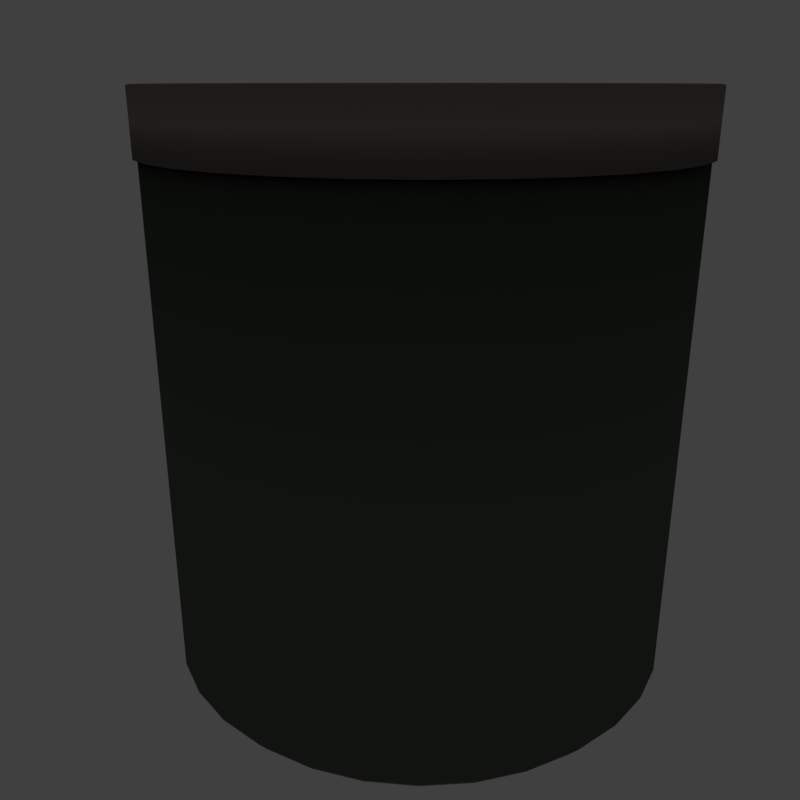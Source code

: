 # Source: pb.blend  (saved by Blender 2.78.0; exported with 4.5.12 LTS)
import bpy
from mathutils import Matrix  # noqa: F401  (used for matrix-valued properties, if any)

bpy.ops.wm.read_factory_settings(use_empty=True)
scene = bpy.context.scene
scene.name = 'Scene'

# ---- collections
col_collection_1 = bpy.data.collections.new('Collection 1'); scene.collection.children.link(col_collection_1)

# ---- materials (node trees are filled in below, after node groups)
mat_pb = bpy.data.materials.new('pb')
mat_pb.alpha_threshold = 0.0
mat_pb.use_transparent_shadow = False
mat_pb.diffuse_color = (0.1234, 0.1025, 0.0664, 1.0)
mat_pb.roughness = 0.5
mat_metal = bpy.data.materials.new('metal')
mat_metal.alpha_threshold = 0.0
mat_metal.use_transparent_shadow = False
mat_metal.diffuse_color = (0.2785, 0.2494, 0.2276, 1.0)
mat_metal.roughness = 0.5
mat_glass = bpy.data.materials.new(' glass')
mat_glass.alpha_threshold = 0.0
mat_glass.use_transparent_shadow = False
mat_glass.diffuse_color = (0.108, 0.1301, 0.1013, 1.0)
mat_glass.roughness = 0.5

# ---- material node trees

# ---- world
world_world = bpy.data.worlds.new('World'); scene.world = world_world
world_world.color = (0.05088, 0.05088, 0.05088)
world_world.use_sun_shadow = False
world_world.sun_shadow_jitter_overblur = 0.0
world_world.cycles.sampling_method = 'MANUAL'

# ---- cameras
cam_camera_main = bpy.data.cameras.new('Camera Main')
cam_camera_main.clip_start = 0.01
cam_camera_main.lens = 35.0
cam_camera_main.sensor_width = 32.0
cam_camera_main.sensor_height = 18.0
cam_camera_main.ortho_scale = 7.314
cam_camera_main.dof.focus_distance = 0.0
cam_camera_main.dof.aperture_fstop = 128.0

# ---- lights
light_light_key = bpy.data.lights.new('Light Key', 'SPOT')
light_light_key.transmission_factor = 0.0
light_light_key.energy = 50.0
light_light_key.shadow_buffer_clip_start = 0.5
light_light_key.shadow_soft_size = 0.1
light_light_key.shadow_maximum_resolution = 0.006
light_light_key.use_absolute_resolution = True
light_light_key.spot_size = 0.5236
light_light_top = bpy.data.lights.new('Light Top', 'SPOT')
light_light_top.color = (1.0, 0.9415, 0.5839)
light_light_top.transmission_factor = 0.0
light_light_top.energy = 50.0
light_light_top.shadow_buffer_clip_start = 0.5
light_light_top.shadow_soft_size = 0.1
light_light_top.shadow_maximum_resolution = 0.006
light_light_top.use_absolute_resolution = True
light_light_top.spot_size = 0.5236
light_light_fill_green = bpy.data.lights.new('Light Fill Green', 'SPOT')
light_light_fill_green.color = (0.6584, 1.0, 0.7109)
light_light_fill_green.transmission_factor = 0.0
light_light_fill_green.energy = 50.0
light_light_fill_green.shadow_buffer_clip_start = 0.5
light_light_fill_green.shadow_soft_size = 0.1
light_light_fill_green.shadow_maximum_resolution = 0.006
light_light_fill_green.use_absolute_resolution = True
light_light_fill_green.spot_size = 0.5236
light_light_fill_blue = bpy.data.lights.new('Light Fill Blue', 'SPOT')
light_light_fill_blue.color = (0.5737, 0.7042, 1.0)
light_light_fill_blue.transmission_factor = 0.0
light_light_fill_blue.energy = 50.0
light_light_fill_blue.shadow_buffer_clip_start = 0.5
light_light_fill_blue.shadow_soft_size = 0.1
light_light_fill_blue.shadow_maximum_resolution = 0.006
light_light_fill_blue.use_absolute_resolution = True
light_light_fill_blue.spot_size = 0.5236
light_light_bottom = bpy.data.lights.new('Light Bottom', 'POINT')
light_light_bottom.color = (1.0, 0.748, 0.5901)
light_light_bottom.transmission_factor = 0.0
light_light_bottom.energy = 25.0
light_light_bottom.shadow_buffer_clip_start = 0.5
light_light_bottom.shadow_soft_size = 0.1
light_light_bottom.shadow_maximum_resolution = 0.006
light_light_bottom.use_absolute_resolution = True
light_light_back = bpy.data.lights.new('Light Back', 'SPOT')
light_light_back.color = (1.0, 0.6371, 0.6881)
light_light_back.transmission_factor = 0.0
light_light_back.energy = 50.0
light_light_back.shadow_buffer_clip_start = 0.5
light_light_back.shadow_soft_size = 0.1
light_light_back.shadow_maximum_resolution = 0.006
light_light_back.use_absolute_resolution = True
light_light_back.spot_size = 0.5655

# ---- meshes
me_cylinder_002 = bpy.data.meshes.new('Cylinder.002')
me_cylinder_002.from_pydata([(9.12e-10, 5.63e-09, -0.9817), (9.12e-10, 5.63e-09, 0.9817), (9.12e-10, 0.9817, -0.9817), (9.12e-10, 0.9817, 0.9817), (0.1915, 0.9629, -0.9817), (0.1915, 0.9629, 0.9817), (0.3757, 0.907, -0.9817), (0.3757, 0.907, 0.9817), (0.5454, 0.8163, -0.9817), (0.5454, 0.8163, 0.9817), (0.6942, 0.6942, -0.9817), (0.6942, 0.6942, 0.9817), (0.8163, 0.5454, -0.9817), (0.8163, 0.5454, 0.9817), (0.907, 0.3757, -0.9817), (0.907, 0.3757, 0.9817), (0.9629, 0.1915, -0.9817), (0.9629, 0.1915, 0.9817), (0.9817, 7.975e-08, -0.9817), (0.9817, 7.975e-08, 0.9817), (0.9629, -0.1915, -0.9817), (0.9629, -0.1915, 0.9817), (0.907, -0.3757, -0.9817), (0.907, -0.3757, 0.9817), (0.8163, -0.5454, -0.9817), (0.8163, -0.5454, 0.9817), (0.6942, -0.6942, -0.9817), (0.6942, -0.6942, 0.9817), (0.5454, -0.8163, -0.9817), (0.5454, -0.8163, 0.9817), (0.3757, -0.907, -0.9817), (0.3757, -0.907, 0.9817), (0.1915, -0.9629, -0.9817), (0.1915, -0.9629, 0.9817), (-3.19e-07, -0.9817, -0.9817), (-3.19e-07, -0.9817, 0.9817), (-0.1915, -0.9629, -0.9817), (-0.1915, -0.9629, 0.9817), (-0.3757, -0.907, -0.9817), (-0.3757, -0.907, 0.9817), (-0.5454, -0.8163, -0.9817), (-0.5454, -0.8163, 0.9817), (-0.6942, -0.6942, -0.9817), (-0.6942, -0.6942, 0.9817), (-0.8163, -0.5454, -0.9817), (-0.8163, -0.5454, 0.9817), (-0.907, -0.3757, -0.9817), (-0.907, -0.3757, 0.9817), (-0.9629, -0.1915, -0.9817), (-0.9629, -0.1915, 0.9817), (-0.9817, 9.536e-07, -0.9817), (-0.9817, 9.536e-07, 0.9817), (-0.9629, 0.1915, -0.9817), (-0.9629, 0.1915, 0.9817), (-0.907, 0.3757, -0.9817), (-0.907, 0.3757, 0.9817), (-0.8163, 0.5454, -0.9817), (-0.8163, 0.5454, 0.9817), (-0.6942, 0.6942, -0.9817), (-0.6942, 0.6942, 0.9817), (-0.5454, 0.8163, -0.9817), (-0.5454, 0.8163, 0.9817), (-0.3757, 0.907, -0.9817), (-0.3757, 0.907, 0.9817), (-0.1915, 0.9629, -0.9817), (-0.1915, 0.9629, 0.9817)], [], [(0, 2, 4), (1, 5, 3), (2, 3, 5, 4), (0, 4, 6), (1, 7, 5), (4, 5, 7, 6), (0, 6, 8), (1, 9, 7), (6, 7, 9, 8), (0, 8, 10), (1, 11, 9), (8, 9, 11, 10), (0, 10, 12), (1, 13, 11), (10, 11, 13, 12), (0, 12, 14), (1, 15, 13), (12, 13, 15, 14), (0, 14, 16), (1, 17, 15), (14, 15, 17, 16), (0, 16, 18), (1, 19, 17), (16, 17, 19, 18), (0, 18, 20), (1, 21, 19), (18, 19, 21, 20), (0, 20, 22), (1, 23, 21), (20, 21, 23, 22), (0, 22, 24), (1, 25, 23), (22, 23, 25, 24), (0, 24, 26), (1, 27, 25), (24, 25, 27, 26), (0, 26, 28), (1, 29, 27), (26, 27, 29, 28), (0, 28, 30), (1, 31, 29), (28, 29, 31, 30), (0, 30, 32), (1, 33, 31), (30, 31, 33, 32), (0, 32, 34), (1, 35, 33), (32, 33, 35, 34), (0, 34, 36), (1, 37, 35), (34, 35, 37, 36), (0, 36, 38), (1, 39, 37), (36, 37, 39, 38), (0, 38, 40), (1, 41, 39), (38, 39, 41, 40), (0, 40, 42), (1, 43, 41), (40, 41, 43, 42), (0, 42, 44), (1, 45, 43), (42, 43, 45, 44), (0, 44, 46), (1, 47, 45), (44, 45, 47, 46), (0, 46, 48), (1, 49, 47), (46, 47, 49, 48), (0, 48, 50), (1, 51, 49), (48, 49, 51, 50), (0, 50, 52), (1, 53, 51), (50, 51, 53, 52), (0, 52, 54), (1, 55, 53), (52, 53, 55, 54), (0, 54, 56), (1, 57, 55), (54, 55, 57, 56), (0, 56, 58), (1, 59, 57), (56, 57, 59, 58), (0, 58, 60), (1, 61, 59), (58, 59, 61, 60), (0, 60, 62), (1, 63, 61), (60, 61, 63, 62), (0, 62, 64), (1, 65, 63), (62, 63, 65, 64), (0, 64, 2), (1, 3, 65), (64, 65, 3, 2)])
_uv = me_cylinder_002.uv_layers.new(name='UVMap')
_uv.uv.foreach_set('vector', [0.75, 0.25, 0.75, 0.49, 0.7968, 0.4854, 0.25, 0.25, 0.2968, 0.4854, 0.25, 0.49, 0.03125, 0.5, 0.03125, 1.0, 0.0, 1.0, 0.0, 0.5, 0.75, 0.25, 0.7968, 0.4854, 0.8418, 0.4717, 0.25, 0.25, 0.3418, 0.4717, 0.2968, 0.4854, 0.0625, 0.5, 0.0625, 1.0, 0.03125, 1.0, 0.03125, 0.5, 0.75, 0.25, 0.8418, 0.4717, 0.8833, 0.4496, 0.25, 0.25, 0.3833, 0.4496, 0.3418, 0.4717, 0.09375, 0.5, 0.09375, 1.0, 0.0625, 1.0, 0.0625, 0.5, 0.75, 0.25, 0.8833, 0.4496, 0.9197, 0.4197, 0.25, 0.25, 0.4197, 0.4197, 0.3833, 0.4496, 0.125, 0.5, 0.125, 1.0, 0.09375, 1.0, 0.09375, 0.5, 0.75, 0.25, 0.9197, 0.4197, 0.9496, 0.3833, 0.25, 0.25, 0.4496, 0.3833, 0.4197, 0.4197, 0.1562, 0.5, 0.1562, 1.0, 0.125, 1.0, 0.125, 0.5, 0.75, 0.25, 0.9496, 0.3833, 0.9717, 0.3418, 0.25, 0.25, 0.4717, 0.3418, 0.4496, 0.3833, 0.1875, 0.5, 0.1875, 1.0, 0.1562, 1.0, 0.1562, 0.5, 0.75, 0.25, 0.9717, 0.3418, 0.9854, 0.2968, 0.25, 0.25, 0.4854, 0.2968, 0.4717, 0.3418, 0.2188, 0.5, 0.2188, 1.0, 0.1875, 1.0, 0.1875, 0.5, 0.75, 0.25, 0.9854, 0.2968, 0.99, 0.25, 0.25, 0.25, 0.49, 0.25, 0.4854, 0.2968, 0.25, 0.5, 0.25, 1.0, 0.2188, 1.0, 0.2188, 0.5, 0.75, 0.25, 0.99, 0.25, 0.9854, 0.2032, 0.25, 0.25, 0.4854, 0.2032, 0.49, 0.25, 0.2812, 0.5, 0.2812, 1.0, 0.25, 1.0, 0.25, 0.5, 0.75, 0.25, 0.9854, 0.2032, 0.9717, 0.1582, 0.25, 0.25, 0.4717, 0.1582, 0.4854, 0.2032, 0.3125, 0.5, 0.3125, 1.0, 0.2812, 1.0, 0.2812, 0.5, 0.75, 0.25, 0.9717, 0.1582, 0.9496, 0.1167, 0.25, 0.25, 0.4496, 0.1167, 0.4717, 0.1582, 0.3438, 0.5, 0.3438, 1.0, 0.3125, 1.0, 0.3125, 0.5, 0.75, 0.25, 0.9496, 0.1167, 0.9197, 0.08029, 0.25, 0.25, 0.4197, 0.08029, 0.4496, 0.1167, 0.375, 0.5, 0.375, 1.0, 0.3438, 1.0, 0.3438, 0.5, 0.75, 0.25, 0.9197, 0.08029, 0.8833, 0.05045, 0.25, 0.25, 0.3833, 0.05045, 0.4197, 0.08029, 0.4062, 0.5, 0.4062, 1.0, 0.375, 1.0, 0.375, 0.5, 0.75, 0.25, 0.8833, 0.05045, 0.8418, 0.02827, 0.25, 0.25, 0.3418, 0.02827, 0.3833, 0.05045, 0.4375, 0.5, 0.4375, 1.0, 0.4062, 1.0, 0.4062, 0.5, 0.75, 0.25, 0.8418, 0.02827, 0.7968, 0.01461, 0.25, 0.25, 0.2968, 0.01461, 0.3418, 0.02827, 0.4688, 0.5, 0.4688, 1.0, 0.4375, 1.0, 0.4375, 0.5, 0.75, 0.25, 0.7968, 0.01461, 0.75, 0.01, 0.25, 0.25, 0.25, 0.01, 0.2968, 0.01461, 0.5, 0.5, 0.5, 1.0, 0.4688, 1.0, 0.4688, 0.5, 0.75, 0.25, 0.75, 0.01, 0.7032, 0.01461, 0.25, 0.25, 0.2032, 0.01461, 0.25, 0.01, 0.5312, 0.5, 0.5312, 1.0, 0.5, 1.0, 0.5, 0.5, 0.75, 0.25, 0.7032, 0.01461, 0.6582, 0.02827, 0.25, 0.25, 0.1582, 0.02827, 0.2032, 0.01461, 0.5625, 0.5, 0.5625, 1.0, 0.5312, 1.0, 0.5312, 0.5, 0.75, 0.25, 0.6582, 0.02827, 0.6167, 0.05045, 0.25, 0.25, 0.1167, 0.05045, 0.1582, 0.02827, 0.5938, 0.5, 0.5938, 1.0, 0.5625, 1.0, 0.5625, 0.5, 0.75, 0.25, 0.6167, 0.05045, 0.5803, 0.08029, 0.25, 0.25, 0.08029, 0.08029, 0.1167, 0.05045, 0.625, 0.5, 0.625, 1.0, 0.5938, 1.0, 0.5938, 0.5, 0.75, 0.25, 0.5803, 0.08029, 0.5504, 0.1167, 0.25, 0.25, 0.05045, 0.1167, 0.08029, 0.08029, 0.6562, 0.5, 0.6562, 1.0, 0.625, 1.0, 0.625, 0.5, 0.75, 0.25, 0.5504, 0.1167, 0.5283, 0.1582, 0.25, 0.25, 0.02827, 0.1582, 0.05045, 0.1167, 0.6875, 0.5, 0.6875, 1.0, 0.6562, 1.0, 0.6562, 0.5, 0.75, 0.25, 0.5283, 0.1582, 0.5146, 0.2032, 0.25, 0.25, 0.01461, 0.2032, 0.02827, 0.1582, 0.7188, 0.5, 0.7188, 1.0, 0.6875, 1.0, 0.6875, 0.5, 0.75, 0.25, 0.5146, 0.2032, 0.51, 0.25, 0.25, 0.25, 0.01, 0.25, 0.01461, 0.2032, 0.75, 0.5, 0.75, 1.0, 0.7188, 1.0, 0.7188, 0.5, 0.75, 0.25, 0.51, 0.25, 0.5146, 0.2968, 0.25, 0.25, 0.01461, 0.2968, 0.01, 0.25, 0.7812, 0.5, 0.7812, 1.0, 0.75, 1.0, 0.75, 0.5, 0.75, 0.25, 0.5146, 0.2968, 0.5283, 0.3418, 0.25, 0.25, 0.02827, 0.3418, 0.01461, 0.2968, 0.8125, 0.5, 0.8125, 1.0, 0.7812, 1.0, 0.7812, 0.5, 0.75, 0.25, 0.5283, 0.3418, 0.5504, 0.3833, 0.25, 0.25, 0.05045, 0.3833, 0.02827, 0.3418, 0.8438, 0.5, 0.8438, 1.0, 0.8125, 1.0, 0.8125, 0.5, 0.75, 0.25, 0.5504, 0.3833, 0.5803, 0.4197, 0.25, 0.25, 0.08029, 0.4197, 0.05045, 0.3833, 0.875, 0.5, 0.875, 1.0, 0.8438, 1.0, 0.8438, 0.5, 0.75, 0.25, 0.5803, 0.4197, 0.6167, 0.4496, 0.25, 0.25, 0.1167, 0.4496, 0.08029, 0.4197, 0.9062, 0.5, 0.9062, 1.0, 0.875, 1.0, 0.875, 0.5, 0.75, 0.25, 0.6167, 0.4496, 0.6582, 0.4717, 0.25, 0.25, 0.1582, 0.4717, 0.1167, 0.4496, 0.9375, 0.5, 0.9375, 1.0, 0.9062, 1.0, 0.9062, 0.5, 0.75, 0.25, 0.6582, 0.4717, 0.7032, 0.4854, 0.25, 0.25, 0.2032, 0.4854, 0.1582, 0.4717, 0.9688, 0.5, 0.9688, 1.0, 0.9375, 1.0, 0.9375, 0.5, 0.75, 0.25, 0.7032, 0.4854, 0.75, 0.49, 0.25, 0.25, 0.25, 0.49, 0.2032, 0.4854, 1.0, 0.5, 1.0, 1.0, 0.9688, 1.0, 0.9688, 0.5])
me_cylinder_002.materials.append(mat_pb)
me_cylinder_002.use_remesh_preserve_volume = False
me_cylinder_002.use_remesh_preserve_attributes = False
me_cylinder_002.use_mirror_vertex_groups = False
me_cylinder_002.update()
me_cylinder_001 = bpy.data.meshes.new('Cylinder.001')
me_cylinder_001.from_pydata([(1.79e-09, 2.975e-09, 0.9053), (0.0, 0.0, 1.033), (0.0, 1.0, -1.0), (0.0, 1.0, 1.0), (0.1951, 0.9808, -1.0), (0.1951, 0.9808, 1.0), (0.3827, 0.9239, -1.0), (0.3827, 0.9239, 1.0), (0.5556, 0.8315, -1.0), (0.5556, 0.8315, 1.0), (0.7071, 0.7071, -1.0), (0.7071, 0.7071, 1.0), (0.8315, 0.5556, -1.0), (0.8315, 0.5556, 1.0), (0.9239, 0.3827, -1.0), (0.9239, 0.3827, 1.0), (0.9808, 0.1951, -1.0), (0.9808, 0.1951, 1.0), (1.0, 7.55e-08, -1.0), (1.0, 7.55e-08, 1.0), (0.9808, -0.1951, -1.0), (0.9808, -0.1951, 1.0), (0.9239, -0.3827, -1.0), (0.9239, -0.3827, 1.0), (0.8315, -0.5556, -1.0), (0.8315, -0.5556, 1.0), (0.7071, -0.7071, -1.0), (0.7071, -0.7071, 1.0), (0.5556, -0.8315, -1.0), (0.5556, -0.8315, 1.0), (0.3827, -0.9239, -1.0), (0.3827, -0.9239, 1.0), (0.1951, -0.9808, -1.0), (0.1951, -0.9808, 1.0), (-3.258e-07, -1.0, -1.0), (-3.258e-07, -1.0, 1.0), (-0.1951, -0.9808, -1.0), (-0.1951, -0.9808, 1.0), (-0.3827, -0.9239, -1.0), (-0.3827, -0.9239, 1.0), (-0.5556, -0.8315, -1.0), (-0.5556, -0.8315, 1.0), (-0.7071, -0.7071, -1.0), (-0.7071, -0.7071, 1.0), (-0.8315, -0.5556, -1.0), (-0.8315, -0.5556, 1.0), (-0.9239, -0.3827, -1.0), (-0.9239, -0.3827, 1.0), (-0.9808, -0.1951, -1.0), (-0.9808, -0.1951, 1.0), (-1.0, 9.656e-07, -1.0), (-1.0, 9.656e-07, 1.0), (-0.9808, 0.1951, -1.0), (-0.9808, 0.1951, 1.0), (-0.9239, 0.3827, -1.0), (-0.9239, 0.3827, 1.0), (-0.8315, 0.5556, -1.0), (-0.8315, 0.5556, 1.0), (-0.7071, 0.7071, -1.0), (-0.7071, 0.7071, 1.0), (-0.5556, 0.8315, -1.0), (-0.5556, 0.8315, 1.0), (-0.3827, 0.9239, -1.0), (-0.3827, 0.9239, 1.0), (-0.1951, 0.9808, -1.0), (-0.1951, 0.9808, 1.0), (0.1931, 0.9709, 1.033), (-3.837e-09, 0.99, 1.033), (0.3788, 0.9146, 1.033), (0.55, 0.8231, 1.033), (0.7, 0.7, 1.033), (0.8231, 0.55, 1.033), (0.9146, 0.3788, 1.033), (0.9709, 0.1931, 1.033), (0.99, 7.396e-08, 1.033), (0.9709, -0.1931, 1.033), (0.9146, -0.3788, 1.033), (0.8231, -0.55, 1.033), (0.7, -0.7, 1.033), (0.55, -0.8231, 1.033), (0.3788, -0.9146, 1.033), (0.1931, -0.9709, 1.033), (-3.228e-07, -0.99, 1.033), (-0.1931, -0.9709, 1.033), (-0.3788, -0.9146, 1.033), (-0.55, -0.8231, 1.033), (-0.7, -0.7, 1.033), (-0.8231, -0.55, 1.033), (-0.9146, -0.3788, 1.033), (-0.9709, -0.1931, 1.033), (-0.99, 9.563e-07, 1.033), (-0.9709, 0.1931, 1.033), (-0.9146, 0.3788, 1.033), (-0.8231, 0.55, 1.033), (-0.7, 0.7, 1.033), (-0.55, 0.8231, 1.033), (-0.3788, 0.9146, 1.033), (-0.1931, 0.9709, 1.033), (-2.012e-09, 0.9809, 0.9053), (0.1914, 0.962, 0.9053), (0.3754, 0.9062, 0.9053), (0.5449, 0.8156, 0.9053), (0.6936, 0.6936, 0.9053), (0.8156, 0.5449, 0.9053), (0.9062, 0.3754, 0.9053), (0.962, 0.1914, 0.9053), (0.9809, 7.625e-08, 0.9053), (0.962, -0.1914, 0.9053), (0.9062, -0.3754, 0.9053), (0.8156, -0.5449, 0.9053), (0.6936, -0.6936, 0.9053), (0.5449, -0.8156, 0.9053), (0.3754, -0.9062, 0.9053), (0.1914, -0.962, 0.9053), (-3.18e-07, -0.9809, 0.9053), (-0.1914, -0.962, 0.9053), (-0.3754, -0.9062, 0.9053), (-0.5449, -0.8156, 0.9053), (-0.6936, -0.6936, 0.9053), (-0.8156, -0.5449, 0.9053), (-0.9062, -0.3754, 0.9053), (-0.962, -0.1914, 0.9053), (-0.9809, 9.506e-07, 0.9053), (-0.962, 0.1914, 0.9053), (-0.9062, 0.3754, 0.9053), (-0.8156, 0.5449, 0.9053), (-0.6936, 0.6936, 0.9053), (-0.5449, 0.8156, 0.9053), (-0.3754, 0.9062, 0.9053), (-0.1914, 0.962, 0.9053)], [], [(0, 98, 99), (1, 66, 67), (2, 3, 5, 4), (0, 99, 100), (1, 68, 66), (4, 5, 7, 6), (0, 100, 101), (1, 69, 68), (6, 7, 9, 8), (0, 101, 102), (1, 70, 69), (8, 9, 11, 10), (0, 102, 103), (1, 71, 70), (10, 11, 13, 12), (0, 103, 104), (1, 72, 71), (12, 13, 15, 14), (0, 104, 105), (1, 73, 72), (14, 15, 17, 16), (0, 105, 106), (1, 74, 73), (16, 17, 19, 18), (0, 106, 107), (1, 75, 74), (18, 19, 21, 20), (0, 107, 108), (1, 76, 75), (20, 21, 23, 22), (0, 108, 109), (1, 77, 76), (22, 23, 25, 24), (0, 109, 110), (1, 78, 77), (24, 25, 27, 26), (0, 110, 111), (1, 79, 78), (26, 27, 29, 28), (0, 111, 112), (1, 80, 79), (28, 29, 31, 30), (0, 112, 113), (1, 81, 80), (30, 31, 33, 32), (0, 113, 114), (1, 82, 81), (32, 33, 35, 34), (0, 114, 115), (1, 83, 82), (34, 35, 37, 36), (0, 115, 116), (1, 84, 83), (36, 37, 39, 38), (0, 116, 117), (1, 85, 84), (38, 39, 41, 40), (0, 117, 118), (1, 86, 85), (40, 41, 43, 42), (0, 118, 119), (1, 87, 86), (42, 43, 45, 44), (0, 119, 120), (1, 88, 87), (44, 45, 47, 46), (0, 120, 121), (1, 89, 88), (46, 47, 49, 48), (0, 121, 122), (1, 90, 89), (48, 49, 51, 50), (0, 122, 123), (1, 91, 90), (50, 51, 53, 52), (0, 123, 124), (1, 92, 91), (52, 53, 55, 54), (0, 124, 125), (1, 93, 92), (54, 55, 57, 56), (0, 125, 126), (1, 94, 93), (56, 57, 59, 58), (0, 126, 127), (1, 95, 94), (58, 59, 61, 60), (0, 127, 128), (1, 96, 95), (60, 61, 63, 62), (0, 128, 129), (1, 97, 96), (62, 63, 65, 64), (0, 129, 98), (1, 67, 97), (64, 65, 3, 2), (67, 66, 5, 3), (66, 68, 7, 5), (68, 69, 9, 7), (69, 70, 11, 9), (70, 71, 13, 11), (71, 72, 15, 13), (72, 73, 17, 15), (73, 74, 19, 17), (74, 75, 21, 19), (75, 76, 23, 21), (76, 77, 25, 23), (77, 78, 27, 25), (78, 79, 29, 27), (79, 80, 31, 29), (80, 81, 33, 31), (81, 82, 35, 33), (82, 83, 37, 35), (83, 84, 39, 37), (84, 85, 41, 39), (85, 86, 43, 41), (86, 87, 45, 43), (87, 88, 47, 45), (88, 89, 49, 47), (89, 90, 51, 49), (90, 91, 53, 51), (91, 92, 55, 53), (92, 93, 57, 55), (93, 94, 59, 57), (94, 95, 61, 59), (95, 96, 63, 61), (96, 97, 65, 63), (97, 67, 3, 65), (99, 98, 2, 4), (100, 99, 4, 6), (101, 100, 6, 8), (102, 101, 8, 10), (103, 102, 10, 12), (104, 103, 12, 14), (105, 104, 14, 16), (106, 105, 16, 18), (107, 106, 18, 20), (108, 107, 20, 22), (109, 108, 22, 24), (110, 109, 24, 26), (111, 110, 26, 28), (112, 111, 28, 30), (113, 112, 30, 32), (114, 113, 32, 34), (115, 114, 34, 36), (116, 115, 36, 38), (117, 116, 38, 40), (118, 117, 40, 42), (119, 118, 42, 44), (120, 119, 44, 46), (121, 120, 46, 48), (122, 121, 48, 50), (123, 122, 50, 52), (124, 123, 52, 54), (125, 124, 54, 56), (126, 125, 56, 58), (127, 126, 58, 60), (128, 127, 60, 62), (129, 128, 62, 64), (98, 129, 64, 2)])
me_cylinder_001.polygons.foreach_set('use_smooth', [True] * 160)
_uv = me_cylinder_001.uv_layers.new(name='UVMap')
_uv.uv.foreach_set('vector', [0.75, 0.25, 0.75, 0.4876, 0.7964, 0.483, 0.25, 0.25, 0.2964, 0.483, 0.25, 0.4876, 0.03125, 0.5, 0.03125, 1.0, 0.0, 1.0, 0.0, 0.5, 0.75, 0.25, 0.7964, 0.483, 0.8409, 0.4695, 0.25, 0.25, 0.3409, 0.4695, 0.2964, 0.483, 0.0625, 0.5, 0.0625, 1.0, 0.03125, 1.0, 0.03125, 0.5, 0.75, 0.25, 0.8409, 0.4695, 0.882, 0.4475, 0.25, 0.25, 0.382, 0.4475, 0.3409, 0.4695, 0.09375, 0.5, 0.09375, 1.0, 0.0625, 1.0, 0.0625, 0.5, 0.75, 0.25, 0.882, 0.4475, 0.918, 0.418, 0.25, 0.25, 0.418, 0.418, 0.382, 0.4475, 0.125, 0.5, 0.125, 1.0, 0.09375, 1.0, 0.09375, 0.5, 0.75, 0.25, 0.918, 0.418, 0.9475, 0.382, 0.25, 0.25, 0.4475, 0.382, 0.418, 0.418, 0.1562, 0.5, 0.1562, 1.0, 0.125, 1.0, 0.125, 0.5, 0.75, 0.25, 0.9475, 0.382, 0.9695, 0.3409, 0.25, 0.25, 0.4695, 0.3409, 0.4475, 0.382, 0.1875, 0.5, 0.1875, 1.0, 0.1562, 1.0, 0.1562, 0.5, 0.75, 0.25, 0.9695, 0.3409, 0.983, 0.2964, 0.25, 0.25, 0.483, 0.2964, 0.4695, 0.3409, 0.2188, 0.5, 0.2188, 1.0, 0.1875, 1.0, 0.1875, 0.5, 0.75, 0.25, 0.983, 0.2964, 0.9876, 0.25, 0.25, 0.25, 0.4876, 0.25, 0.483, 0.2964, 0.25, 0.5, 0.25, 1.0, 0.2188, 1.0, 0.2188, 0.5, 0.75, 0.25, 0.9876, 0.25, 0.983, 0.2036, 0.25, 0.25, 0.483, 0.2036, 0.4876, 0.25, 0.2812, 0.5, 0.2812, 1.0, 0.25, 1.0, 0.25, 0.5, 0.75, 0.25, 0.983, 0.2036, 0.9695, 0.1591, 0.25, 0.25, 0.4695, 0.1591, 0.483, 0.2036, 0.3125, 0.5, 0.3125, 1.0, 0.2812, 1.0, 0.2812, 0.5, 0.75, 0.25, 0.9695, 0.1591, 0.9475, 0.118, 0.25, 0.25, 0.4475, 0.118, 0.4695, 0.1591, 0.3438, 0.5, 0.3438, 1.0, 0.3125, 1.0, 0.3125, 0.5, 0.75, 0.25, 0.9475, 0.118, 0.918, 0.082, 0.25, 0.25, 0.418, 0.082, 0.4475, 0.118, 0.375, 0.5, 0.375, 1.0, 0.3438, 1.0, 0.3438, 0.5, 0.75, 0.25, 0.918, 0.082, 0.882, 0.05245, 0.25, 0.25, 0.382, 0.05245, 0.418, 0.082, 0.4062, 0.5, 0.4062, 1.0, 0.375, 1.0, 0.375, 0.5, 0.75, 0.25, 0.882, 0.05245, 0.8409, 0.0305, 0.25, 0.25, 0.3409, 0.0305, 0.382, 0.05245, 0.4375, 0.5, 0.4375, 1.0, 0.4062, 1.0, 0.4062, 0.5, 0.75, 0.25, 0.8409, 0.0305, 0.7964, 0.01698, 0.25, 0.25, 0.2964, 0.01698, 0.3409, 0.0305, 0.4688, 0.5, 0.4688, 1.0, 0.4375, 1.0, 0.4375, 0.5, 0.75, 0.25, 0.7964, 0.01698, 0.75, 0.01241, 0.25, 0.25, 0.25, 0.01241, 0.2964, 0.01698, 0.5, 0.5, 0.5, 1.0, 0.4688, 1.0, 0.4688, 0.5, 0.75, 0.25, 0.75, 0.01241, 0.7036, 0.01698, 0.25, 0.25, 0.2036, 0.01698, 0.25, 0.01241, 0.5312, 0.5, 0.5312, 1.0, 0.5, 1.0, 0.5, 0.5, 0.75, 0.25, 0.7036, 0.01698, 0.6591, 0.0305, 0.25, 0.25, 0.1591, 0.0305, 0.2036, 0.01698, 0.5625, 0.5, 0.5625, 1.0, 0.5312, 1.0, 0.5312, 0.5, 0.75, 0.25, 0.6591, 0.0305, 0.618, 0.05245, 0.25, 0.25, 0.118, 0.05245, 0.1591, 0.0305, 0.5938, 0.5, 0.5938, 1.0, 0.5625, 1.0, 0.5625, 0.5, 0.75, 0.25, 0.618, 0.05245, 0.582, 0.082, 0.25, 0.25, 0.082, 0.082, 0.118, 0.05245, 0.625, 0.5, 0.625, 1.0, 0.5938, 1.0, 0.5938, 0.5, 0.75, 0.25, 0.582, 0.082, 0.5525, 0.118, 0.25, 0.25, 0.05245, 0.118, 0.082, 0.082, 0.6562, 0.5, 0.6562, 1.0, 0.625, 1.0, 0.625, 0.5, 0.75, 0.25, 0.5525, 0.118, 0.5305, 0.1591, 0.25, 0.25, 0.0305, 0.1591, 0.05245, 0.118, 0.6875, 0.5, 0.6875, 1.0, 0.6562, 1.0, 0.6562, 0.5, 0.75, 0.25, 0.5305, 0.1591, 0.517, 0.2036, 0.25, 0.25, 0.01698, 0.2036, 0.0305, 0.1591, 0.7188, 0.5, 0.7188, 1.0, 0.6875, 1.0, 0.6875, 0.5, 0.75, 0.25, 0.517, 0.2036, 0.5124, 0.25, 0.25, 0.25, 0.01241, 0.25, 0.01698, 0.2036, 0.75, 0.5, 0.75, 1.0, 0.7188, 1.0, 0.7188, 0.5, 0.75, 0.25, 0.5124, 0.25, 0.517, 0.2964, 0.25, 0.25, 0.01698, 0.2964, 0.01241, 0.25, 0.7812, 0.5, 0.7812, 1.0, 0.75, 1.0, 0.75, 0.5, 0.75, 0.25, 0.517, 0.2964, 0.5305, 0.3409, 0.25, 0.25, 0.0305, 0.3409, 0.01698, 0.2964, 0.8125, 0.5, 0.8125, 1.0, 0.7812, 1.0, 0.7812, 0.5, 0.75, 0.25, 0.5305, 0.3409, 0.5525, 0.382, 0.25, 0.25, 0.05245, 0.382, 0.0305, 0.3409, 0.8438, 0.5, 0.8438, 1.0, 0.8125, 1.0, 0.8125, 0.5, 0.75, 0.25, 0.5525, 0.382, 0.582, 0.418, 0.25, 0.25, 0.082, 0.418, 0.05245, 0.382, 0.875, 0.5, 0.875, 1.0, 0.8438, 1.0, 0.8438, 0.5, 0.75, 0.25, 0.582, 0.418, 0.618, 0.4475, 0.25, 0.25, 0.118, 0.4475, 0.082, 0.418, 0.9062, 0.5, 0.9062, 1.0, 0.875, 1.0, 0.875, 0.5, 0.75, 0.25, 0.618, 0.4475, 0.6591, 0.4695, 0.25, 0.25, 0.1591, 0.4695, 0.118, 0.4475, 0.9375, 0.5, 0.9375, 1.0, 0.9062, 1.0, 0.9062, 0.5, 0.75, 0.25, 0.6591, 0.4695, 0.7036, 0.483, 0.25, 0.25, 0.2036, 0.483, 0.1591, 0.4695, 0.9688, 0.5, 0.9688, 1.0, 0.9375, 1.0, 0.9375, 0.5, 0.75, 0.25, 0.7036, 0.483, 0.75, 0.4876, 0.25, 0.25, 0.25, 0.4876, 0.2036, 0.483, 1.0, 0.5, 1.0, 1.0, 0.9688, 1.0, 0.9688, 0.5, 0.25, 0.4876, 0.2964, 0.483, 0.2968, 0.4854, 0.25, 0.49, 0.2964, 0.483, 0.3409, 0.4695, 0.3418, 0.4717, 0.2968, 0.4854, 0.3409, 0.4695, 0.382, 0.4475, 0.3833, 0.4496, 0.3418, 0.4717, 0.382, 0.4475, 0.418, 0.418, 0.4197, 0.4197, 0.3833, 0.4496, 0.418, 0.418, 0.4475, 0.382, 0.4496, 0.3833, 0.4197, 0.4197, 0.4475, 0.382, 0.4695, 0.3409, 0.4717, 0.3418, 0.4496, 0.3833, 0.4695, 0.3409, 0.483, 0.2964, 0.4854, 0.2968, 0.4717, 0.3418, 0.483, 0.2964, 0.4876, 0.25, 0.49, 0.25, 0.4854, 0.2968, 0.4876, 0.25, 0.483, 0.2036, 0.4854, 0.2032, 0.49, 0.25, 0.483, 0.2036, 0.4695, 0.1591, 0.4717, 0.1582, 0.4854, 0.2032, 0.4695, 0.1591, 0.4475, 0.118, 0.4496, 0.1167, 0.4717, 0.1582, 0.4475, 0.118, 0.418, 0.082, 0.4197, 0.08029, 0.4496, 0.1167, 0.418, 0.082, 0.382, 0.05245, 0.3833, 0.05045, 0.4197, 0.08029, 0.382, 0.05245, 0.3409, 0.0305, 0.3418, 0.02827, 0.3833, 0.05045, 0.3409, 0.0305, 0.2964, 0.01698, 0.2968, 0.01461, 0.3418, 0.02827, 0.2964, 0.01698, 0.25, 0.01241, 0.25, 0.01, 0.2968, 0.01461, 0.25, 0.01241, 0.2036, 0.01698, 0.2032, 0.01461, 0.25, 0.01, 0.2036, 0.01698, 0.1591, 0.0305, 0.1582, 0.02827, 0.2032, 0.01461, 0.1591, 0.0305, 0.118, 0.05245, 0.1167, 0.05045, 0.1582, 0.02827, 0.118, 0.05245, 0.082, 0.082, 0.08029, 0.08029, 0.1167, 0.05045, 0.082, 0.082, 0.05245, 0.118, 0.05045, 0.1167, 0.08029, 0.08029, 0.05245, 0.118, 0.0305, 0.1591, 0.02827, 0.1582, 0.05045, 0.1167, 0.0305, 0.1591, 0.01698, 0.2036, 0.01461, 0.2032, 0.02827, 0.1582, 0.01698, 0.2036, 0.01241, 0.25, 0.01, 0.25, 0.01461, 0.2032, 0.01241, 0.25, 0.01698, 0.2964, 0.01461, 0.2968, 0.01, 0.25, 0.01698, 0.2964, 0.0305, 0.3409, 0.02827, 0.3418, 0.01461, 0.2968, 0.0305, 0.3409, 0.05245, 0.382, 0.05045, 0.3833, 0.02827, 0.3418, 0.05245, 0.382, 0.082, 0.418, 0.08029, 0.4197, 0.05045, 0.3833, 0.082, 0.418, 0.118, 0.4475, 0.1167, 0.4496, 0.08029, 0.4197, 0.118, 0.4475, 0.1591, 0.4695, 0.1582, 0.4717, 0.1167, 0.4496, 0.1591, 0.4695, 0.2036, 0.483, 0.2032, 0.4854, 0.1582, 0.4717, 0.2036, 0.483, 0.25, 0.4876, 0.25, 0.49, 0.2032, 0.4854, 0.7964, 0.483, 0.75, 0.4876, 0.75, 0.49, 0.7968, 0.4854, 0.8409, 0.4695, 0.7964, 0.483, 0.7968, 0.4854, 0.8418, 0.4717, 0.882, 0.4475, 0.8409, 0.4695, 0.8418, 0.4717, 0.8833, 0.4496, 0.918, 0.418, 0.882, 0.4475, 0.8833, 0.4496, 0.9197, 0.4197, 0.9475, 0.382, 0.918, 0.418, 0.9197, 0.4197, 0.9496, 0.3833, 0.9695, 0.3409, 0.9475, 0.382, 0.9496, 0.3833, 0.9717, 0.3418, 0.983, 0.2964, 0.9695, 0.3409, 0.9717, 0.3418, 0.9854, 0.2968, 0.9876, 0.25, 0.983, 0.2964, 0.9854, 0.2968, 0.99, 0.25, 0.983, 0.2036, 0.9876, 0.25, 0.99, 0.25, 0.9854, 0.2032, 0.9695, 0.1591, 0.983, 0.2036, 0.9854, 0.2032, 0.9717, 0.1582, 0.9475, 0.118, 0.9695, 0.1591, 0.9717, 0.1582, 0.9496, 0.1167, 0.918, 0.082, 0.9475, 0.118, 0.9496, 0.1167, 0.9197, 0.08029, 0.882, 0.05245, 0.918, 0.082, 0.9197, 0.08029, 0.8833, 0.05045, 0.8409, 0.0305, 0.882, 0.05245, 0.8833, 0.05045, 0.8418, 0.02827, 0.7964, 0.01698, 0.8409, 0.0305, 0.8418, 0.02827, 0.7968, 0.01461, 0.75, 0.01241, 0.7964, 0.01698, 0.7968, 0.01461, 0.75, 0.01, 0.7036, 0.01698, 0.75, 0.01241, 0.75, 0.01, 0.7032, 0.01461, 0.6591, 0.0305, 0.7036, 0.01698, 0.7032, 0.01461, 0.6582, 0.02827, 0.618, 0.05245, 0.6591, 0.0305, 0.6582, 0.02827, 0.6167, 0.05045, 0.582, 0.082, 0.618, 0.05245, 0.6167, 0.05045, 0.5803, 0.08029, 0.5525, 0.118, 0.582, 0.082, 0.5803, 0.08029, 0.5504, 0.1167, 0.5305, 0.1591, 0.5525, 0.118, 0.5504, 0.1167, 0.5283, 0.1582, 0.517, 0.2036, 0.5305, 0.1591, 0.5283, 0.1582, 0.5146, 0.2032, 0.5124, 0.25, 0.517, 0.2036, 0.5146, 0.2032, 0.51, 0.25, 0.517, 0.2964, 0.5124, 0.25, 0.51, 0.25, 0.5146, 0.2968, 0.5305, 0.3409, 0.517, 0.2964, 0.5146, 0.2968, 0.5283, 0.3418, 0.5525, 0.382, 0.5305, 0.3409, 0.5283, 0.3418, 0.5504, 0.3833, 0.582, 0.418, 0.5525, 0.382, 0.5504, 0.3833, 0.5803, 0.4197, 0.618, 0.4475, 0.582, 0.418, 0.5803, 0.4197, 0.6167, 0.4496, 0.6591, 0.4695, 0.618, 0.4475, 0.6167, 0.4496, 0.6582, 0.4717, 0.7036, 0.483, 0.6591, 0.4695, 0.6582, 0.4717, 0.7032, 0.4854, 0.75, 0.4876, 0.7036, 0.483, 0.7032, 0.4854, 0.75, 0.49])
me_cylinder_001.materials.append(mat_metal)
me_cylinder_001.use_remesh_preserve_volume = False
me_cylinder_001.use_remesh_preserve_attributes = False
me_cylinder_001.use_mirror_vertex_groups = False
me_cylinder_001.update()
me_cylinder = bpy.data.meshes.new('Cylinder')
me_cylinder.from_pydata([(0.0, 0.0, -0.9528), (-1.754e-09, -7.318e-09, -0.9107), (0.0, 1.0, -0.9), (0.0, 1.0, 1.1), (0.1951, 0.9808, -0.9), (0.1951, 0.9808, 1.1), (0.3827, 0.9239, -0.9), (0.3827, 0.9239, 1.1), (0.5556, 0.8315, -0.9), (0.5556, 0.8315, 1.1), (0.7071, 0.7071, -0.9), (0.7071, 0.7071, 1.1), (0.8315, 0.5556, -0.9), (0.8315, 0.5556, 1.1), (0.9239, 0.3827, -0.9), (0.9239, 0.3827, 1.1), (0.9808, 0.1951, -0.9), (0.9808, 0.1951, 1.1), (1.0, 7.55e-08, -0.9), (1.0, 7.55e-08, 1.1), (0.9808, -0.1951, -0.9), (0.9808, -0.1951, 1.1), (0.9239, -0.3827, -0.9), (0.9239, -0.3827, 1.1), (0.8315, -0.5556, -0.9), (0.8315, -0.5556, 1.1), (0.7071, -0.7071, -0.9), (0.7071, -0.7071, 1.1), (0.5556, -0.8315, -0.9), (0.5556, -0.8315, 1.1), (0.3827, -0.9239, -0.9), (0.3827, -0.9239, 1.1), (0.1951, -0.9808, -0.9), (0.1951, -0.9808, 1.1), (-3.258e-07, -1.0, -0.9), (-3.258e-07, -1.0, 1.1), (-0.1951, -0.9808, -0.9), (-0.1951, -0.9808, 1.1), (-0.3827, -0.9239, -0.9), (-0.3827, -0.9239, 1.1), (-0.5556, -0.8315, -0.9), (-0.5556, -0.8315, 1.1), (-0.7071, -0.7071, -0.9), (-0.7071, -0.7071, 1.1), (-0.8315, -0.5556, -0.9), (-0.8315, -0.5556, 1.1), (-0.9239, -0.3827, -0.9), (-0.9239, -0.3827, 1.1), (-0.9808, -0.1951, -0.9), (-0.9808, -0.1951, 1.1), (-1.0, 9.656e-07, -0.9), (-1.0, 9.656e-07, 1.1), (-0.9808, 0.1951, -0.9), (-0.9808, 0.1951, 1.1), (-0.9239, 0.3827, -0.9), (-0.9239, 0.3827, 1.1), (-0.8315, 0.5556, -0.9), (-0.8315, 0.5556, 1.1), (-0.7071, 0.7071, -0.9), (-0.7071, 0.7071, 1.1), (-0.5556, 0.8315, -0.9), (-0.5556, 0.8315, 1.1), (-0.3827, 0.9239, -0.9), (-0.3827, 0.9239, 1.1), (-0.1951, 0.9808, -0.9), (-0.1951, 0.9808, 1.1), (0.1931, 0.9709, 1.1), (-3.837e-09, 0.99, 1.1), (0.3788, 0.9146, 1.1), (0.55, 0.8231, 1.1), (0.7, 0.7, 1.1), (0.8231, 0.55, 1.1), (0.9146, 0.3788, 1.1), (0.9709, 0.1931, 1.1), (0.99, 7.396e-08, 1.1), (0.9709, -0.1931, 1.1), (0.9146, -0.3788, 1.1), (0.8231, -0.55, 1.1), (0.7, -0.7, 1.1), (0.55, -0.8231, 1.1), (0.3788, -0.9146, 1.1), (0.1931, -0.9709, 1.1), (-3.228e-07, -0.99, 1.1), (-0.1931, -0.9709, 1.1), (-0.3788, -0.9146, 1.1), (-0.55, -0.8231, 1.1), (-0.7, -0.7, 1.1), (-0.8231, -0.55, 1.1), (-0.9146, -0.3788, 1.1), (-0.9709, -0.1931, 1.1), (-0.99, 9.563e-07, 1.1), (-0.9709, 0.1931, 1.1), (-0.9146, 0.3788, 1.1), (-0.8231, 0.55, 1.1), (-0.7, 0.7, 1.1), (-0.55, 0.8231, 1.1), (-0.3788, 0.9146, 1.1), (-0.1931, 0.9709, 1.1), (-1.64e-08, 0.9571, -0.9528), (0.1867, 0.9387, -0.9528), (0.3662, 0.8842, -0.9528), (0.5317, 0.7958, -0.9528), (0.6767, 0.6767, -0.9528), (0.7958, 0.5317, -0.9528), (0.8842, 0.3662, -0.9528), (0.9387, 0.1867, -0.9528), (0.9571, 6.891e-08, -0.9528), (0.9387, -0.1867, -0.9528), (0.8842, -0.3662, -0.9528), (0.7958, -0.5317, -0.9528), (0.6767, -0.6767, -0.9528), (0.5317, -0.7958, -0.9528), (0.3662, -0.8842, -0.9528), (0.1867, -0.9387, -0.9528), (-3.127e-07, -0.9571, -0.9528), (-0.1867, -0.9387, -0.9528), (-0.3662, -0.8842, -0.9528), (-0.5317, -0.7958, -0.9528), (-0.6767, -0.6767, -0.9528), (-0.7958, -0.5317, -0.9528), (-0.8842, -0.3662, -0.9528), (-0.9387, -0.1867, -0.9528), (-0.9571, 9.264e-07, -0.9528), (-0.9387, 0.1867, -0.9528), (-0.8842, 0.3662, -0.9528), (-0.7958, 0.5317, -0.9528), (-0.6767, 0.6767, -0.9528), (-0.5317, 0.7958, -0.9528), (-0.3662, 0.8842, -0.9528), (-0.1867, 0.9387, -0.9528), (0.1892, 0.9509, -0.9107), (-2.264e-08, 0.9696, -0.9107), (0.371, 0.8958, -0.9107), (0.5387, 0.8062, -0.9107), (0.6856, 0.6856, -0.9107), (0.8062, 0.5387, -0.9107), (0.8958, 0.371, -0.9107), (0.9509, 0.1892, -0.9107), (0.9696, 6.182e-08, -0.9107), (0.9509, -0.1892, -0.9107), (0.8958, -0.371, -0.9107), (0.8062, -0.5387, -0.9107), (0.6856, -0.6856, -0.9107), (0.5387, -0.8062, -0.9107), (0.371, -0.8958, -0.9107), (0.1892, -0.9509, -0.9107), (-3.187e-07, -0.9696, -0.9107), (-0.1892, -0.9509, -0.9107), (-0.371, -0.8958, -0.9107), (-0.5387, -0.8062, -0.9107), (-0.6856, -0.6856, -0.9107), (-0.8062, -0.5387, -0.9107), (-0.8958, -0.371, -0.9107), (-0.9509, -0.1892, -0.9107), (-0.9696, 9.31e-07, -0.9107), (-0.9509, 0.1892, -0.9107), (-0.8958, 0.371, -0.9107), (-0.8062, 0.5387, -0.9107), (-0.6856, 0.6856, -0.9107), (-0.5387, 0.8062, -0.9107), (-0.371, 0.8958, -0.9107), (-0.1892, 0.9509, -0.9107), (1.187e-09, 0.99, 1.13), (0.1931, 0.971, 1.13), (0.3789, 0.9146, 1.13), (0.55, 0.8232, 1.13), (0.7, 0.7, 1.13), (0.8232, 0.55, 1.13), (0.9146, 0.3789, 1.13), (0.971, 0.1931, 1.13), (0.99, 7.759e-08, 1.13), (0.971, -0.1931, 1.13), (0.9146, -0.3789, 1.13), (0.8232, -0.55, 1.13), (0.7, -0.7, 1.13), (0.55, -0.8232, 1.13), (0.3789, -0.9146, 1.13), (0.1931, -0.971, 1.13), (-3.214e-07, -0.99, 1.13), (-0.1931, -0.971, 1.13), (-0.3789, -0.9146, 1.13), (-0.55, -0.8232, 1.13), (-0.7, -0.7, 1.13), (-0.8232, -0.55, 1.13), (-0.9146, -0.3789, 1.13), (-0.971, -0.1931, 1.13), (-0.99, 9.588e-07, 1.13), (-0.971, 0.1931, 1.13), (-0.9146, 0.3789, 1.13), (-0.8232, 0.55, 1.13), (-0.7, 0.7, 1.13), (-0.55, 0.8232, 1.13), (-0.3789, 0.9146, 1.13), (-0.1931, 0.971, 1.13), (0.0, 1.0, 1.16), (0.1951, 0.9808, 1.16), (0.3827, 0.9239, 1.16), (0.5556, 0.8315, 1.16), (0.7071, 0.7071, 1.16), (0.8315, 0.5556, 1.16), (0.9239, 0.3827, 1.16), (0.9808, 0.1951, 1.16), (1.0, 7.55e-08, 1.16), (0.9808, -0.1951, 1.16), (0.9239, -0.3827, 1.16), (0.8315, -0.5556, 1.16), (0.7071, -0.7071, 1.16), (0.5556, -0.8315, 1.16), (0.3827, -0.9239, 1.16), (0.1951, -0.9808, 1.16), (-3.258e-07, -1.0, 1.16), (-0.1951, -0.9808, 1.16), (-0.3827, -0.9239, 1.16), (-0.5556, -0.8315, 1.16), (-0.7071, -0.7071, 1.16), (-0.8315, -0.5556, 1.16), (-0.9239, -0.3827, 1.16), (-0.9808, -0.1951, 1.16), (-1.0, 9.656e-07, 1.16), (-0.9808, 0.1951, 1.16), (-0.9239, 0.3827, 1.16), (-0.8315, 0.5556, 1.16), (-0.7071, 0.7071, 1.16), (-0.5556, 0.8315, 1.16), (-0.3827, 0.9239, 1.16), (-0.1951, 0.9808, 1.16), (1.187e-09, 0.99, 1.19), (0.1931, 0.971, 1.19), (0.3789, 0.9146, 1.19), (0.55, 0.8232, 1.19), (0.7, 0.7, 1.19), (0.8232, 0.55, 1.19), (0.9146, 0.3789, 1.19), (0.971, 0.1931, 1.19), (0.99, 7.759e-08, 1.19), (0.971, -0.1931, 1.19), (0.9146, -0.3789, 1.19), (0.8232, -0.55, 1.19), (0.7, -0.7, 1.19), (0.55, -0.8232, 1.19), (0.3789, -0.9146, 1.19), (0.1931, -0.971, 1.19), (-3.214e-07, -0.99, 1.19), (-0.1931, -0.971, 1.19), (-0.3789, -0.9146, 1.19), (-0.55, -0.8232, 1.19), (-0.7, -0.7, 1.19), (-0.8232, -0.55, 1.19), (-0.9146, -0.3789, 1.19), (-0.971, -0.1931, 1.19), (-0.99, 9.588e-07, 1.19), (-0.971, 0.1931, 1.19), (-0.9146, 0.3789, 1.19), (-0.8232, 0.55, 1.19), (-0.7, 0.7, 1.19), (-0.55, 0.8232, 1.19), (-0.3789, 0.9146, 1.19), (-0.1931, 0.971, 1.19), (0.0, 1.0, 1.22), (0.1951, 0.9808, 1.22), (0.3827, 0.9239, 1.22), (0.5556, 0.8315, 1.22), (0.7071, 0.7071, 1.22), (0.8315, 0.5556, 1.22), (0.9239, 0.3827, 1.22), (0.9808, 0.1951, 1.22), (1.0, 7.55e-08, 1.22), (0.9808, -0.1951, 1.22), (0.9239, -0.3827, 1.22), (0.8315, -0.5556, 1.22), (0.7071, -0.7071, 1.22), (0.5556, -0.8315, 1.22), (0.3827, -0.9239, 1.22), (0.1951, -0.9808, 1.22), (-3.258e-07, -1.0, 1.22), (-0.1951, -0.9808, 1.22), (-0.3827, -0.9239, 1.22), (-0.5556, -0.8315, 1.22), (-0.7071, -0.7071, 1.22), (-0.8315, -0.5556, 1.22), (-0.9239, -0.3827, 1.22), (-0.9808, -0.1951, 1.22), (-1.0, 9.656e-07, 1.22), (-0.9808, 0.1951, 1.22), (-0.9239, 0.3827, 1.22), (-0.8315, 0.5556, 1.22), (-0.7071, 0.7071, 1.22), (-0.5556, 0.8315, 1.22), (-0.3827, 0.9239, 1.22), (-0.1951, 0.9808, 1.22)], [], [(0, 98, 99), (1, 130, 131), (2, 3, 5, 4), (0, 99, 100), (1, 132, 130), (4, 5, 7, 6), (0, 100, 101), (1, 133, 132), (6, 7, 9, 8), (0, 101, 102), (1, 134, 133), (8, 9, 11, 10), (0, 102, 103), (1, 135, 134), (10, 11, 13, 12), (0, 103, 104), (1, 136, 135), (12, 13, 15, 14), (0, 104, 105), (1, 137, 136), (14, 15, 17, 16), (0, 105, 106), (1, 138, 137), (16, 17, 19, 18), (0, 106, 107), (1, 139, 138), (18, 19, 21, 20), (0, 107, 108), (1, 140, 139), (20, 21, 23, 22), (0, 108, 109), (1, 141, 140), (22, 23, 25, 24), (0, 109, 110), (1, 142, 141), (24, 25, 27, 26), (0, 110, 111), (1, 143, 142), (26, 27, 29, 28), (0, 111, 112), (1, 144, 143), (28, 29, 31, 30), (0, 112, 113), (1, 145, 144), (30, 31, 33, 32), (0, 113, 114), (1, 146, 145), (32, 33, 35, 34), (0, 114, 115), (1, 147, 146), (34, 35, 37, 36), (0, 115, 116), (1, 148, 147), (36, 37, 39, 38), (0, 116, 117), (1, 149, 148), (38, 39, 41, 40), (0, 117, 118), (1, 150, 149), (40, 41, 43, 42), (0, 118, 119), (1, 151, 150), (42, 43, 45, 44), (0, 119, 120), (1, 152, 151), (44, 45, 47, 46), (0, 120, 121), (1, 153, 152), (46, 47, 49, 48), (0, 121, 122), (1, 154, 153), (48, 49, 51, 50), (0, 122, 123), (1, 155, 154), (50, 51, 53, 52), (0, 123, 124), (1, 156, 155), (52, 53, 55, 54), (0, 124, 125), (1, 157, 156), (54, 55, 57, 56), (0, 125, 126), (1, 158, 157), (56, 57, 59, 58), (0, 126, 127), (1, 159, 158), (58, 59, 61, 60), (0, 127, 128), (1, 160, 159), (60, 61, 63, 62), (0, 128, 129), (1, 161, 160), (62, 63, 65, 64), (0, 129, 98), (1, 131, 161), (64, 65, 3, 2), (67, 66, 5, 3), (66, 68, 7, 5), (68, 69, 9, 7), (69, 70, 11, 9), (70, 71, 13, 11), (71, 72, 15, 13), (72, 73, 17, 15), (73, 74, 19, 17), (74, 75, 21, 19), (75, 76, 23, 21), (76, 77, 25, 23), (77, 78, 27, 25), (78, 79, 29, 27), (79, 80, 31, 29), (80, 81, 33, 31), (81, 82, 35, 33), (82, 83, 37, 35), (83, 84, 39, 37), (84, 85, 41, 39), (85, 86, 43, 41), (86, 87, 45, 43), (87, 88, 47, 45), (88, 89, 49, 47), (89, 90, 51, 49), (90, 91, 53, 51), (91, 92, 55, 53), (92, 93, 57, 55), (93, 94, 59, 57), (94, 95, 61, 59), (95, 96, 63, 61), (96, 97, 65, 63), (97, 67, 3, 65), (99, 98, 2, 4), (100, 99, 4, 6), (101, 100, 6, 8), (102, 101, 8, 10), (103, 102, 10, 12), (104, 103, 12, 14), (105, 104, 14, 16), (106, 105, 16, 18), (107, 106, 18, 20), (108, 107, 20, 22), (109, 108, 22, 24), (110, 109, 24, 26), (111, 110, 26, 28), (112, 111, 28, 30), (113, 112, 30, 32), (114, 113, 32, 34), (115, 114, 34, 36), (116, 115, 36, 38), (117, 116, 38, 40), (118, 117, 40, 42), (119, 118, 42, 44), (120, 119, 44, 46), (121, 120, 46, 48), (122, 121, 48, 50), (123, 122, 50, 52), (124, 123, 52, 54), (125, 124, 54, 56), (126, 125, 56, 58), (127, 126, 58, 60), (128, 127, 60, 62), (129, 128, 62, 64), (98, 129, 64, 2), (131, 130, 66, 67), (130, 132, 68, 66), (132, 133, 69, 68), (133, 134, 70, 69), (134, 135, 71, 70), (135, 136, 72, 71), (136, 137, 73, 72), (137, 138, 74, 73), (138, 139, 75, 74), (139, 140, 76, 75), (140, 141, 77, 76), (141, 142, 78, 77), (142, 143, 79, 78), (143, 144, 80, 79), (144, 145, 81, 80), (145, 146, 82, 81), (146, 147, 83, 82), (147, 148, 84, 83), (148, 149, 85, 84), (149, 150, 86, 85), (150, 151, 87, 86), (151, 152, 88, 87), (152, 153, 89, 88), (153, 154, 90, 89), (154, 155, 91, 90), (155, 156, 92, 91), (156, 157, 93, 92), (157, 158, 94, 93), (158, 159, 95, 94), (159, 160, 96, 95), (160, 161, 97, 96), (161, 131, 67, 97), (15, 17, 169, 168), (53, 55, 188, 187), (37, 39, 180, 179), (21, 23, 172, 171), (5, 7, 164, 163), (65, 3, 162, 193), (59, 61, 191, 190), (43, 45, 183, 182), (27, 29, 175, 174), (11, 13, 167, 166), (49, 51, 186, 185), (33, 35, 178, 177), (17, 19, 170, 169), (55, 57, 189, 188), (39, 41, 181, 180), (23, 25, 173, 172), (7, 9, 165, 164), (61, 63, 192, 191), (45, 47, 184, 183), (29, 31, 176, 175), (13, 15, 168, 167), (3, 5, 163, 162), (51, 53, 187, 186), (35, 37, 179, 178), (19, 21, 171, 170), (57, 59, 190, 189), (41, 43, 182, 181), (25, 27, 174, 173), (9, 11, 166, 165), (63, 65, 193, 192), (47, 49, 185, 184), (31, 33, 177, 176), (181, 182, 214, 213), (168, 169, 201, 200), (182, 183, 215, 214), (169, 170, 202, 201), (183, 184, 216, 215), (170, 171, 203, 202), (184, 185, 217, 216), (171, 172, 204, 203), (185, 186, 218, 217), (172, 173, 205, 204), (186, 187, 219, 218), (173, 174, 206, 205), (187, 188, 220, 219), (174, 175, 207, 206), (188, 189, 221, 220), (175, 176, 208, 207), (162, 163, 195, 194), (189, 190, 222, 221), (176, 177, 209, 208), (163, 164, 196, 195), (190, 191, 223, 222), (177, 178, 210, 209), (164, 165, 197, 196), (191, 192, 224, 223), (178, 179, 211, 210), (165, 166, 198, 197), (192, 193, 225, 224), (179, 180, 212, 211), (166, 167, 199, 198), (193, 162, 194, 225), (180, 181, 213, 212), (167, 168, 200, 199), (216, 217, 249, 248), (203, 204, 236, 235), (217, 218, 250, 249), (204, 205, 237, 236), (218, 219, 251, 250), (205, 206, 238, 237), (219, 220, 252, 251), (206, 207, 239, 238), (220, 221, 253, 252), (207, 208, 240, 239), (194, 195, 227, 226), (221, 222, 254, 253), (208, 209, 241, 240), (195, 196, 228, 227), (222, 223, 255, 254), (209, 210, 242, 241), (196, 197, 229, 228), (223, 224, 256, 255), (210, 211, 243, 242), (197, 198, 230, 229), (224, 225, 257, 256), (211, 212, 244, 243), (198, 199, 231, 230), (225, 194, 226, 257), (212, 213, 245, 244), (199, 200, 232, 231), (213, 214, 246, 245), (200, 201, 233, 232), (214, 215, 247, 246), (201, 202, 234, 233), (215, 216, 248, 247), (202, 203, 235, 234), (251, 252, 284, 283), (238, 239, 271, 270), (252, 253, 285, 284), (239, 240, 272, 271), (226, 227, 259, 258), (253, 254, 286, 285), (240, 241, 273, 272), (227, 228, 260, 259), (254, 255, 287, 286), (241, 242, 274, 273), (228, 229, 261, 260), (255, 256, 288, 287), (242, 243, 275, 274), (229, 230, 262, 261), (256, 257, 289, 288), (243, 244, 276, 275), (230, 231, 263, 262), (257, 226, 258, 289), (244, 245, 277, 276), (231, 232, 264, 263), (245, 246, 278, 277), (232, 233, 265, 264), (246, 247, 279, 278), (233, 234, 266, 265), (247, 248, 280, 279), (234, 235, 267, 266), (248, 249, 281, 280), (235, 236, 268, 267), (249, 250, 282, 281), (236, 237, 269, 268), (250, 251, 283, 282), (237, 238, 270, 269)])
me_cylinder.polygons.foreach_set('use_smooth', [True] * 320)
_uv = me_cylinder.uv_layers.new(name='UVMap')
_uv.uv.foreach_set('vector', [0.75, 0.25, 0.75, 0.4797, 0.7948, 0.4753, 0.25, 0.25, 0.2943, 0.4729, 0.25, 0.4773, 0.03125, 0.5, 0.03125, 1.0, 0.0, 1.0, 0.0, 0.5, 0.75, 0.25, 0.7948, 0.4753, 0.8379, 0.4622, 0.25, 0.25, 0.337, 0.46, 0.2943, 0.4729, 0.0625, 0.5, 0.0625, 1.0, 0.03125, 1.0, 0.03125, 0.5, 0.75, 0.25, 0.8379, 0.4622, 0.8776, 0.441, 0.25, 0.25, 0.3763, 0.439, 0.337, 0.46, 0.09375, 0.5, 0.09375, 1.0, 0.0625, 1.0, 0.0625, 0.5, 0.75, 0.25, 0.8776, 0.441, 0.9124, 0.4124, 0.25, 0.25, 0.4107, 0.4107, 0.3763, 0.439, 0.125, 0.5, 0.125, 1.0, 0.09375, 1.0, 0.09375, 0.5, 0.75, 0.25, 0.9124, 0.4124, 0.941, 0.3776, 0.25, 0.25, 0.439, 0.3763, 0.4107, 0.4107, 0.1562, 0.5, 0.1562, 1.0, 0.125, 1.0, 0.125, 0.5, 0.75, 0.25, 0.941, 0.3776, 0.9622, 0.3379, 0.25, 0.25, 0.46, 0.337, 0.439, 0.3763, 0.1875, 0.5, 0.1875, 1.0, 0.1562, 1.0, 0.1562, 0.5, 0.75, 0.25, 0.9622, 0.3379, 0.9753, 0.2948, 0.25, 0.25, 0.4729, 0.2943, 0.46, 0.337, 0.2188, 0.5, 0.2188, 1.0, 0.1875, 1.0, 0.1875, 0.5, 0.75, 0.25, 0.9753, 0.2948, 0.9797, 0.25, 0.25, 0.25, 0.4773, 0.25, 0.4729, 0.2943, 0.25, 0.5, 0.25, 1.0, 0.2188, 1.0, 0.2188, 0.5, 0.75, 0.25, 0.9797, 0.25, 0.9753, 0.2052, 0.25, 0.25, 0.4729, 0.2057, 0.4773, 0.25, 0.2812, 0.5, 0.2812, 1.0, 0.25, 1.0, 0.25, 0.5, 0.75, 0.25, 0.9753, 0.2052, 0.9622, 0.1621, 0.25, 0.25, 0.46, 0.163, 0.4729, 0.2057, 0.3125, 0.5, 0.3125, 1.0, 0.2812, 1.0, 0.2812, 0.5, 0.75, 0.25, 0.9622, 0.1621, 0.941, 0.1224, 0.25, 0.25, 0.439, 0.1237, 0.46, 0.163, 0.3438, 0.5, 0.3438, 1.0, 0.3125, 1.0, 0.3125, 0.5, 0.75, 0.25, 0.941, 0.1224, 0.9124, 0.08758, 0.25, 0.25, 0.4107, 0.08929, 0.439, 0.1237, 0.375, 0.5, 0.375, 1.0, 0.3438, 1.0, 0.3438, 0.5, 0.75, 0.25, 0.9124, 0.08758, 0.8776, 0.05902, 0.25, 0.25, 0.3763, 0.06102, 0.4107, 0.08929, 0.4062, 0.5, 0.4062, 1.0, 0.375, 1.0, 0.375, 0.5, 0.75, 0.25, 0.8776, 0.05902, 0.8379, 0.03779, 0.25, 0.25, 0.337, 0.04002, 0.3763, 0.06102, 0.4375, 0.5, 0.4375, 1.0, 0.4062, 1.0, 0.4062, 0.5, 0.75, 0.25, 0.8379, 0.03779, 0.7948, 0.02472, 0.25, 0.25, 0.2943, 0.02709, 0.337, 0.04002, 0.4688, 0.5, 0.4688, 1.0, 0.4375, 1.0, 0.4375, 0.5, 0.75, 0.25, 0.7948, 0.02472, 0.75, 0.02031, 0.25, 0.25, 0.25, 0.02272, 0.2943, 0.02709, 0.5, 0.5, 0.5, 1.0, 0.4688, 1.0, 0.4688, 0.5, 0.75, 0.25, 0.75, 0.02031, 0.7052, 0.02472, 0.25, 0.25, 0.2057, 0.02709, 0.25, 0.02272, 0.5312, 0.5, 0.5312, 1.0, 0.5, 1.0, 0.5, 0.5, 0.75, 0.25, 0.7052, 0.02472, 0.6621, 0.03779, 0.25, 0.25, 0.163, 0.04002, 0.2057, 0.02709, 0.5625, 0.5, 0.5625, 1.0, 0.5312, 1.0, 0.5312, 0.5, 0.75, 0.25, 0.6621, 0.03779, 0.6224, 0.05902, 0.25, 0.25, 0.1237, 0.06102, 0.163, 0.04002, 0.5938, 0.5, 0.5938, 1.0, 0.5625, 1.0, 0.5625, 0.5, 0.75, 0.25, 0.6224, 0.05902, 0.5876, 0.08758, 0.25, 0.25, 0.08929, 0.08929, 0.1237, 0.06102, 0.625, 0.5, 0.625, 1.0, 0.5938, 1.0, 0.5938, 0.5, 0.75, 0.25, 0.5876, 0.08758, 0.559, 0.1224, 0.25, 0.25, 0.06102, 0.1237, 0.08929, 0.08929, 0.6562, 0.5, 0.6562, 1.0, 0.625, 1.0, 0.625, 0.5, 0.75, 0.25, 0.559, 0.1224, 0.5378, 0.1621, 0.25, 0.25, 0.04002, 0.163, 0.06102, 0.1237, 0.6875, 0.5, 0.6875, 1.0, 0.6562, 1.0, 0.6562, 0.5, 0.75, 0.25, 0.5378, 0.1621, 0.5247, 0.2052, 0.25, 0.25, 0.02709, 0.2057, 0.04002, 0.163, 0.7188, 0.5, 0.7188, 1.0, 0.6875, 1.0, 0.6875, 0.5, 0.75, 0.25, 0.5247, 0.2052, 0.5203, 0.25, 0.25, 0.25, 0.02272, 0.25, 0.02709, 0.2057, 0.75, 0.5, 0.75, 1.0, 0.7188, 1.0, 0.7188, 0.5, 0.75, 0.25, 0.5203, 0.25, 0.5247, 0.2948, 0.25, 0.25, 0.02709, 0.2943, 0.02272, 0.25, 0.7812, 0.5, 0.7812, 1.0, 0.75, 1.0, 0.75, 0.5, 0.75, 0.25, 0.5247, 0.2948, 0.5378, 0.3379, 0.25, 0.25, 0.04002, 0.337, 0.02709, 0.2943, 0.8125, 0.5, 0.8125, 1.0, 0.7812, 1.0, 0.7812, 0.5, 0.75, 0.25, 0.5378, 0.3379, 0.559, 0.3776, 0.25, 0.25, 0.06102, 0.3763, 0.04002, 0.337, 0.8438, 0.5, 0.8438, 1.0, 0.8125, 1.0, 0.8125, 0.5, 0.75, 0.25, 0.559, 0.3776, 0.5876, 0.4124, 0.25, 0.25, 0.08929, 0.4107, 0.06102, 0.3763, 0.875, 0.5, 0.875, 1.0, 0.8438, 1.0, 0.8438, 0.5, 0.75, 0.25, 0.5876, 0.4124, 0.6224, 0.441, 0.25, 0.25, 0.1237, 0.439, 0.08929, 0.4107, 0.9062, 0.5, 0.9062, 1.0, 0.875, 1.0, 0.875, 0.5, 0.75, 0.25, 0.6224, 0.441, 0.6621, 0.4622, 0.25, 0.25, 0.163, 0.46, 0.1237, 0.439, 0.9375, 0.5, 0.9375, 1.0, 0.9062, 1.0, 0.9062, 0.5, 0.75, 0.25, 0.6621, 0.4622, 0.7052, 0.4753, 0.25, 0.25, 0.2057, 0.4729, 0.163, 0.46, 0.9688, 0.5, 0.9688, 1.0, 0.9375, 1.0, 0.9375, 0.5, 0.75, 0.25, 0.7052, 0.4753, 0.75, 0.4797, 0.25, 0.25, 0.25, 0.4773, 0.2057, 0.4729, 1.0, 0.5, 1.0, 1.0, 0.9688, 1.0, 0.9688, 0.5, 0.25, 0.4876, 0.2964, 0.483, 0.2968, 0.4854, 0.25, 0.49, 0.2964, 0.483, 0.3409, 0.4695, 0.3418, 0.4717, 0.2968, 0.4854, 0.3409, 0.4695, 0.382, 0.4475, 0.3833, 0.4496, 0.3418, 0.4717, 0.382, 0.4475, 0.418, 0.418, 0.4197, 0.4197, 0.3833, 0.4496, 0.418, 0.418, 0.4475, 0.382, 0.4496, 0.3833, 0.4197, 0.4197, 0.4475, 0.382, 0.4695, 0.3409, 0.4717, 0.3418, 0.4496, 0.3833, 0.4695, 0.3409, 0.483, 0.2964, 0.4854, 0.2968, 0.4717, 0.3418, 0.483, 0.2964, 0.4876, 0.25, 0.49, 0.25, 0.4854, 0.2968, 0.4876, 0.25, 0.483, 0.2036, 0.4854, 0.2032, 0.49, 0.25, 0.483, 0.2036, 0.4695, 0.1591, 0.4717, 0.1582, 0.4854, 0.2032, 0.4695, 0.1591, 0.4475, 0.118, 0.4496, 0.1167, 0.4717, 0.1582, 0.4475, 0.118, 0.418, 0.082, 0.4197, 0.08029, 0.4496, 0.1167, 0.418, 0.082, 0.382, 0.05245, 0.3833, 0.05045, 0.4197, 0.08029, 0.382, 0.05245, 0.3409, 0.0305, 0.3418, 0.02827, 0.3833, 0.05045, 0.3409, 0.0305, 0.2964, 0.01698, 0.2968, 0.01461, 0.3418, 0.02827, 0.2964, 0.01698, 0.25, 0.01241, 0.25, 0.01, 0.2968, 0.01461, 0.25, 0.01241, 0.2036, 0.01698, 0.2032, 0.01461, 0.25, 0.01, 0.2036, 0.01698, 0.1591, 0.0305, 0.1582, 0.02827, 0.2032, 0.01461, 0.1591, 0.0305, 0.118, 0.05245, 0.1167, 0.05045, 0.1582, 0.02827, 0.118, 0.05245, 0.082, 0.082, 0.08029, 0.08029, 0.1167, 0.05045, 0.082, 0.082, 0.05245, 0.118, 0.05045, 0.1167, 0.08029, 0.08029, 0.05245, 0.118, 0.0305, 0.1591, 0.02827, 0.1582, 0.05045, 0.1167, 0.0305, 0.1591, 0.01698, 0.2036, 0.01461, 0.2032, 0.02827, 0.1582, 0.01698, 0.2036, 0.01241, 0.25, 0.01, 0.25, 0.01461, 0.2032, 0.01241, 0.25, 0.01698, 0.2964, 0.01461, 0.2968, 0.01, 0.25, 0.01698, 0.2964, 0.0305, 0.3409, 0.02827, 0.3418, 0.01461, 0.2968, 0.0305, 0.3409, 0.05245, 0.382, 0.05045, 0.3833, 0.02827, 0.3418, 0.05245, 0.382, 0.082, 0.418, 0.08029, 0.4197, 0.05045, 0.3833, 0.082, 0.418, 0.118, 0.4475, 0.1167, 0.4496, 0.08029, 0.4197, 0.118, 0.4475, 0.1591, 0.4695, 0.1582, 0.4717, 0.1167, 0.4496, 0.1591, 0.4695, 0.2036, 0.483, 0.2032, 0.4854, 0.1582, 0.4717, 0.2036, 0.483, 0.25, 0.4876, 0.25, 0.49, 0.2032, 0.4854, 0.7948, 0.4753, 0.75, 0.4797, 0.75, 0.49, 0.7968, 0.4854, 0.8379, 0.4622, 0.7948, 0.4753, 0.7968, 0.4854, 0.8418, 0.4717, 0.8776, 0.441, 0.8379, 0.4622, 0.8418, 0.4717, 0.8833, 0.4496, 0.9124, 0.4124, 0.8776, 0.441, 0.8833, 0.4496, 0.9197, 0.4197, 0.941, 0.3776, 0.9124, 0.4124, 0.9197, 0.4197, 0.9496, 0.3833, 0.9622, 0.3379, 0.941, 0.3776, 0.9496, 0.3833, 0.9717, 0.3418, 0.9753, 0.2948, 0.9622, 0.3379, 0.9717, 0.3418, 0.9854, 0.2968, 0.9797, 0.25, 0.9753, 0.2948, 0.9854, 0.2968, 0.99, 0.25, 0.9753, 0.2052, 0.9797, 0.25, 0.99, 0.25, 0.9854, 0.2032, 0.9622, 0.1621, 0.9753, 0.2052, 0.9854, 0.2032, 0.9717, 0.1582, 0.941, 0.1224, 0.9622, 0.1621, 0.9717, 0.1582, 0.9496, 0.1167, 0.9124, 0.08758, 0.941, 0.1224, 0.9496, 0.1167, 0.9197, 0.08029, 0.8776, 0.05902, 0.9124, 0.08758, 0.9197, 0.08029, 0.8833, 0.05045, 0.8379, 0.03779, 0.8776, 0.05902, 0.8833, 0.05045, 0.8418, 0.02827, 0.7948, 0.02472, 0.8379, 0.03779, 0.8418, 0.02827, 0.7968, 0.01461, 0.75, 0.02031, 0.7948, 0.02472, 0.7968, 0.01461, 0.75, 0.01, 0.7052, 0.02472, 0.75, 0.02031, 0.75, 0.01, 0.7032, 0.01461, 0.6621, 0.03779, 0.7052, 0.02472, 0.7032, 0.01461, 0.6582, 0.02827, 0.6224, 0.05902, 0.6621, 0.03779, 0.6582, 0.02827, 0.6167, 0.05045, 0.5876, 0.08758, 0.6224, 0.05902, 0.6167, 0.05045, 0.5803, 0.08029, 0.559, 0.1224, 0.5876, 0.08758, 0.5803, 0.08029, 0.5504, 0.1167, 0.5378, 0.1621, 0.559, 0.1224, 0.5504, 0.1167, 0.5283, 0.1582, 0.5247, 0.2052, 0.5378, 0.1621, 0.5283, 0.1582, 0.5146, 0.2032, 0.5203, 0.25, 0.5247, 0.2052, 0.5146, 0.2032, 0.51, 0.25, 0.5247, 0.2948, 0.5203, 0.25, 0.51, 0.25, 0.5146, 0.2968, 0.5378, 0.3379, 0.5247, 0.2948, 0.5146, 0.2968, 0.5283, 0.3418, 0.559, 0.3776, 0.5378, 0.3379, 0.5283, 0.3418, 0.5504, 0.3833, 0.5876, 0.4124, 0.559, 0.3776, 0.5504, 0.3833, 0.5803, 0.4197, 0.6224, 0.441, 0.5876, 0.4124, 0.5803, 0.4197, 0.6167, 0.4496, 0.6621, 0.4622, 0.6224, 0.441, 0.6167, 0.4496, 0.6582, 0.4717, 0.7052, 0.4753, 0.6621, 0.4622, 0.6582, 0.4717, 0.7032, 0.4854, 0.75, 0.4797, 0.7052, 0.4753, 0.7032, 0.4854, 0.75, 0.49, 0.25, 0.4773, 0.2943, 0.4729, 0.2964, 0.483, 0.25, 0.4876, 0.2943, 0.4729, 0.337, 0.46, 0.3409, 0.4695, 0.2964, 0.483, 0.337, 0.46, 0.3763, 0.439, 0.382, 0.4475, 0.3409, 0.4695, 0.3763, 0.439, 0.4107, 0.4107, 0.418, 0.418, 0.382, 0.4475, 0.4107, 0.4107, 0.439, 0.3763, 0.4475, 0.382, 0.418, 0.418, 0.439, 0.3763, 0.46, 0.337, 0.4695, 0.3409, 0.4475, 0.382, 0.46, 0.337, 0.4729, 0.2943, 0.483, 0.2964, 0.4695, 0.3409, 0.4729, 0.2943, 0.4773, 0.25, 0.4876, 0.25, 0.483, 0.2964, 0.4773, 0.25, 0.4729, 0.2057, 0.483, 0.2036, 0.4876, 0.25, 0.4729, 0.2057, 0.46, 0.163, 0.4695, 0.1591, 0.483, 0.2036, 0.46, 0.163, 0.439, 0.1237, 0.4475, 0.118, 0.4695, 0.1591, 0.439, 0.1237, 0.4107, 0.08929, 0.418, 0.082, 0.4475, 0.118, 0.4107, 0.08929, 0.3763, 0.06102, 0.382, 0.05245, 0.418, 0.082, 0.3763, 0.06102, 0.337, 0.04002, 0.3409, 0.0305, 0.382, 0.05245, 0.337, 0.04002, 0.2943, 0.02709, 0.2964, 0.01698, 0.3409, 0.0305, 0.2943, 0.02709, 0.25, 0.02272, 0.25, 0.01241, 0.2964, 0.01698, 0.25, 0.02272, 0.2057, 0.02709, 0.2036, 0.01698, 0.25, 0.01241, 0.2057, 0.02709, 0.163, 0.04002, 0.1591, 0.0305, 0.2036, 0.01698, 0.163, 0.04002, 0.1237, 0.06102, 0.118, 0.05245, 0.1591, 0.0305, 0.1237, 0.06102, 0.08929, 0.08929, 0.082, 0.082, 0.118, 0.05245, 0.08929, 0.08929, 0.06102, 0.1237, 0.05245, 0.118, 0.082, 0.082, 0.06102, 0.1237, 0.04002, 0.163, 0.0305, 0.1591, 0.05245, 0.118, 0.04002, 0.163, 0.02709, 0.2057, 0.01698, 0.2036, 0.0305, 0.1591, 0.02709, 0.2057, 0.02272, 0.25, 0.01241, 0.25, 0.01698, 0.2036, 0.02272, 0.25, 0.02709, 0.2943, 0.01698, 0.2964, 0.01241, 0.25, 0.02709, 0.2943, 0.04002, 0.337, 0.0305, 0.3409, 0.01698, 0.2964, 0.04002, 0.337, 0.06102, 0.3763, 0.05245, 0.382, 0.0305, 0.3409, 0.06102, 0.3763, 0.08929, 0.4107, 0.082, 0.418, 0.05245, 0.382, 0.08929, 0.4107, 0.1237, 0.439, 0.118, 0.4475, 0.082, 0.418, 0.1237, 0.439, 0.163, 0.46, 0.1591, 0.4695, 0.118, 0.4475, 0.163, 0.46, 0.2057, 0.4729, 0.2036, 0.483, 0.1591, 0.4695, 0.2057, 0.4729, 0.25, 0.4773, 0.25, 0.4876, 0.2036, 0.483, 0.2188, 1.0, 0.1875, 1.0, 0.1875, 1.0, 0.2188, 1.0, 0.8125, 1.0, 0.7812, 1.0, 0.7812, 1.0, 0.8125, 1.0, 0.5625, 1.0, 0.5312, 1.0, 0.5312, 1.0, 0.5625, 1.0, 0.3125, 1.0, 0.2812, 1.0, 0.2812, 1.0, 0.3125, 1.0, 0.0625, 1.0, 0.03125, 1.0, 0.03125, 1.0, 0.0625, 1.0, 1.0, 1.0, 0.9688, 1.0, 0.9688, 1.0, 1.0, 1.0, 0.9062, 1.0, 0.875, 1.0, 0.875, 1.0, 0.9062, 1.0, 0.6562, 1.0, 0.625, 1.0, 0.625, 1.0, 0.6562, 1.0, 0.4062, 1.0, 0.375, 1.0, 0.375, 1.0, 0.4062, 1.0, 0.1562, 1.0, 0.125, 1.0, 0.125, 1.0, 0.1562, 1.0, 0.75, 1.0, 0.7188, 1.0, 0.7188, 1.0, 0.75, 1.0, 0.5, 1.0, 0.4688, 1.0, 0.4688, 1.0, 0.5, 1.0, 0.25, 1.0, 0.2188, 1.0, 0.2188, 1.0, 0.25, 1.0, 0.8438, 1.0, 0.8125, 1.0, 0.8125, 1.0, 0.8438, 1.0, 0.5938, 1.0, 0.5625, 1.0, 0.5625, 1.0, 0.5938, 1.0, 0.3438, 1.0, 0.3125, 1.0, 0.3125, 1.0, 0.3438, 1.0, 0.09375, 1.0, 0.0625, 1.0, 0.0625, 1.0, 0.09375, 1.0, 0.9375, 1.0, 0.9062, 1.0, 0.9062, 1.0, 0.9375, 1.0, 0.6875, 1.0, 0.6562, 1.0, 0.6562, 1.0, 0.6875, 1.0, 0.4375, 1.0, 0.4062, 1.0, 0.4062, 1.0, 0.4375, 1.0, 0.1875, 1.0, 0.1562, 1.0, 0.1562, 1.0, 0.1875, 1.0, 0.03125, 1.0, 0.0, 1.0, 0.0, 1.0, 0.03125, 1.0, 0.7812, 1.0, 0.75, 1.0, 0.75, 1.0, 0.7812, 1.0, 0.5312, 1.0, 0.5, 1.0, 0.5, 1.0, 0.5312, 1.0, 0.2812, 1.0, 0.25, 1.0, 0.25, 1.0, 0.2812, 1.0, 0.875, 1.0, 0.8438, 1.0, 0.8438, 1.0, 0.875, 1.0, 0.625, 1.0, 0.5938, 1.0, 0.5938, 1.0, 0.625, 1.0, 0.375, 1.0, 0.3438, 1.0, 0.3438, 1.0, 0.375, 1.0, 0.125, 1.0, 0.09375, 1.0, 0.09375, 1.0, 0.125, 1.0, 0.9688, 1.0, 0.9375, 1.0, 0.9375, 1.0, 0.9688, 1.0, 0.7188, 1.0, 0.6875, 1.0, 0.6875, 1.0, 0.7188, 1.0, 0.4688, 1.0, 0.4375, 1.0, 0.4375, 1.0, 0.4688, 1.0, 0.625, 1.0, 0.5938, 1.0, 0.5938, 1.0, 0.625, 1.0, 0.2188, 1.0, 0.1875, 1.0, 0.1875, 1.0, 0.2188, 1.0, 0.6562, 1.0, 0.625, 1.0, 0.625, 1.0, 0.6562, 1.0, 0.25, 1.0, 0.2188, 1.0, 0.2188, 1.0, 0.25, 1.0, 0.6875, 1.0, 0.6562, 1.0, 0.6562, 1.0, 0.6875, 1.0, 0.2812, 1.0, 0.25, 1.0, 0.25, 1.0, 0.2812, 1.0, 0.7188, 1.0, 0.6875, 1.0, 0.6875, 1.0, 0.7188, 1.0, 0.3125, 1.0, 0.2812, 1.0, 0.2812, 1.0, 0.3125, 1.0, 0.75, 1.0, 0.7188, 1.0, 0.7188, 1.0, 0.75, 1.0, 0.3438, 1.0, 0.3125, 1.0, 0.3125, 1.0, 0.3438, 1.0, 0.7812, 1.0, 0.75, 1.0, 0.75, 1.0, 0.7812, 1.0, 0.375, 1.0, 0.3438, 1.0, 0.3438, 1.0, 0.375, 1.0, 0.8125, 1.0, 0.7812, 1.0, 0.7812, 1.0, 0.8125, 1.0, 0.4062, 1.0, 0.375, 1.0, 0.375, 1.0, 0.4062, 1.0, 0.8438, 1.0, 0.8125, 1.0, 0.8125, 1.0, 0.8438, 1.0, 0.4375, 1.0, 0.4062, 1.0, 0.4062, 1.0, 0.4375, 1.0, 0.03125, 1.0, 0.0, 1.0, 0.0, 1.0, 0.03125, 1.0, 0.875, 1.0, 0.8438, 1.0, 0.8438, 1.0, 0.875, 1.0, 0.4688, 1.0, 0.4375, 1.0, 0.4375, 1.0, 0.4688, 1.0, 0.0625, 1.0, 0.03125, 1.0, 0.03125, 1.0, 0.0625, 1.0, 0.9062, 1.0, 0.875, 1.0, 0.875, 1.0, 0.9062, 1.0, 0.5, 1.0, 0.4688, 1.0, 0.4688, 1.0, 0.5, 1.0, 0.09375, 1.0, 0.0625, 1.0, 0.0625, 1.0, 0.09375, 1.0, 0.9375, 1.0, 0.9062, 1.0, 0.9062, 1.0, 0.9375, 1.0, 0.5312, 1.0, 0.5, 1.0, 0.5, 1.0, 0.5312, 1.0, 0.125, 1.0, 0.09375, 1.0, 0.09375, 1.0, 0.125, 1.0, 0.9688, 1.0, 0.9375, 1.0, 0.9375, 1.0, 0.9688, 1.0, 0.5625, 1.0, 0.5312, 1.0, 0.5312, 1.0, 0.5625, 1.0, 0.1562, 1.0, 0.125, 1.0, 0.125, 1.0, 0.1562, 1.0, 1.0, 1.0, 0.9688, 1.0, 0.9688, 1.0, 1.0, 1.0, 0.5938, 1.0, 0.5625, 1.0, 0.5625, 1.0, 0.5938, 1.0, 0.1875, 1.0, 0.1562, 1.0, 0.1562, 1.0, 0.1875, 1.0, 0.7188, 1.0, 0.6875, 1.0, 0.6875, 1.0, 0.7188, 1.0, 0.3125, 1.0, 0.2812, 1.0, 0.2812, 1.0, 0.3125, 1.0, 0.75, 1.0, 0.7188, 1.0, 0.7188, 1.0, 0.75, 1.0, 0.3438, 1.0, 0.3125, 1.0, 0.3125, 1.0, 0.3438, 1.0, 0.7812, 1.0, 0.75, 1.0, 0.75, 1.0, 0.7812, 1.0, 0.375, 1.0, 0.3438, 1.0, 0.3438, 1.0, 0.375, 1.0, 0.8125, 1.0, 0.7812, 1.0, 0.7812, 1.0, 0.8125, 1.0, 0.4062, 1.0, 0.375, 1.0, 0.375, 1.0, 0.4062, 1.0, 0.8438, 1.0, 0.8125, 1.0, 0.8125, 1.0, 0.8438, 1.0, 0.4375, 1.0, 0.4062, 1.0, 0.4062, 1.0, 0.4375, 1.0, 0.03125, 1.0, 0.0, 1.0, 0.0, 1.0, 0.03125, 1.0, 0.875, 1.0, 0.8438, 1.0, 0.8438, 1.0, 0.875, 1.0, 0.4688, 1.0, 0.4375, 1.0, 0.4375, 1.0, 0.4688, 1.0, 0.0625, 1.0, 0.03125, 1.0, 0.03125, 1.0, 0.0625, 1.0, 0.9062, 1.0, 0.875, 1.0, 0.875, 1.0, 0.9062, 1.0, 0.5, 1.0, 0.4688, 1.0, 0.4688, 1.0, 0.5, 1.0, 0.09375, 1.0, 0.0625, 1.0, 0.0625, 1.0, 0.09375, 1.0, 0.9375, 1.0, 0.9062, 1.0, 0.9062, 1.0, 0.9375, 1.0, 0.5312, 1.0, 0.5, 1.0, 0.5, 1.0, 0.5312, 1.0, 0.125, 1.0, 0.09375, 1.0, 0.09375, 1.0, 0.125, 1.0, 0.9688, 1.0, 0.9375, 1.0, 0.9375, 1.0, 0.9688, 1.0, 0.5625, 1.0, 0.5312, 1.0, 0.5312, 1.0, 0.5625, 1.0, 0.1562, 1.0, 0.125, 1.0, 0.125, 1.0, 0.1562, 1.0, 1.0, 1.0, 0.9688, 1.0, 0.9688, 1.0, 1.0, 1.0, 0.5938, 1.0, 0.5625, 1.0, 0.5625, 1.0, 0.5938, 1.0, 0.1875, 1.0, 0.1562, 1.0, 0.1562, 1.0, 0.1875, 1.0, 0.625, 1.0, 0.5938, 1.0, 0.5938, 1.0, 0.625, 1.0, 0.2188, 1.0, 0.1875, 1.0, 0.1875, 1.0, 0.2188, 1.0, 0.6562, 1.0, 0.625, 1.0, 0.625, 1.0, 0.6562, 1.0, 0.25, 1.0, 0.2188, 1.0, 0.2188, 1.0, 0.25, 1.0, 0.6875, 1.0, 0.6562, 1.0, 0.6562, 1.0, 0.6875, 1.0, 0.2812, 1.0, 0.25, 1.0, 0.25, 1.0, 0.2812, 1.0, 0.8125, 1.0, 0.7812, 1.0, 0.7812, 1.0, 0.8125, 1.0, 0.4062, 1.0, 0.375, 1.0, 0.375, 1.0, 0.4062, 1.0, 0.8438, 1.0, 0.8125, 1.0, 0.8125, 1.0, 0.8438, 1.0, 0.4375, 1.0, 0.4062, 1.0, 0.4062, 1.0, 0.4375, 1.0, 0.03125, 1.0, 0.0, 1.0, 0.0, 1.0, 0.03125, 1.0, 0.875, 1.0, 0.8438, 1.0, 0.8438, 1.0, 0.875, 1.0, 0.4688, 1.0, 0.4375, 1.0, 0.4375, 1.0, 0.4688, 1.0, 0.0625, 1.0, 0.03125, 1.0, 0.03125, 1.0, 0.0625, 1.0, 0.9062, 1.0, 0.875, 1.0, 0.875, 1.0, 0.9062, 1.0, 0.5, 1.0, 0.4688, 1.0, 0.4688, 1.0, 0.5, 1.0, 0.09375, 1.0, 0.0625, 1.0, 0.0625, 1.0, 0.09375, 1.0, 0.9375, 1.0, 0.9062, 1.0, 0.9062, 1.0, 0.9375, 1.0, 0.5312, 1.0, 0.5, 1.0, 0.5, 1.0, 0.5312, 1.0, 0.125, 1.0, 0.09375, 1.0, 0.09375, 1.0, 0.125, 1.0, 0.9688, 1.0, 0.9375, 1.0, 0.9375, 1.0, 0.9688, 1.0, 0.5625, 1.0, 0.5312, 1.0, 0.5312, 1.0, 0.5625, 1.0, 0.1562, 1.0, 0.125, 1.0, 0.125, 1.0, 0.1562, 1.0, 1.0, 1.0, 0.9688, 1.0, 0.9688, 1.0, 1.0, 1.0, 0.5938, 1.0, 0.5625, 1.0, 0.5625, 1.0, 0.5938, 1.0, 0.1875, 1.0, 0.1562, 1.0, 0.1562, 1.0, 0.1875, 1.0, 0.625, 1.0, 0.5938, 1.0, 0.5938, 1.0, 0.625, 1.0, 0.2188, 1.0, 0.1875, 1.0, 0.1875, 1.0, 0.2188, 1.0, 0.6562, 1.0, 0.625, 1.0, 0.625, 1.0, 0.6562, 1.0, 0.25, 1.0, 0.2188, 1.0, 0.2188, 1.0, 0.25, 1.0, 0.6875, 1.0, 0.6562, 1.0, 0.6562, 1.0, 0.6875, 1.0, 0.2812, 1.0, 0.25, 1.0, 0.25, 1.0, 0.2812, 1.0, 0.7188, 1.0, 0.6875, 1.0, 0.6875, 1.0, 0.7188, 1.0, 0.3125, 1.0, 0.2812, 1.0, 0.2812, 1.0, 0.3125, 1.0, 0.75, 1.0, 0.7188, 1.0, 0.7188, 1.0, 0.75, 1.0, 0.3438, 1.0, 0.3125, 1.0, 0.3125, 1.0, 0.3438, 1.0, 0.7812, 1.0, 0.75, 1.0, 0.75, 1.0, 0.7812, 1.0, 0.375, 1.0, 0.3438, 1.0, 0.3438, 1.0, 0.375, 1.0])
me_cylinder.materials.append(mat_glass)
me_cylinder.use_remesh_preserve_volume = False
me_cylinder.use_remesh_preserve_attributes = False
me_cylinder.use_mirror_vertex_groups = False
me_cylinder.update()

# ---- objects
ob_cylinder_002 = bpy.data.objects.new('Cylinder.002', me_cylinder_002)
ob_cylinder_001 = bpy.data.objects.new('Cylinder.001', me_cylinder_001)
ob_cylinder = bpy.data.objects.new('Cylinder', me_cylinder)
ob_stage = bpy.data.objects.new('Stage', None)
ob_lights_and_cameras = bpy.data.objects.new('Lights and Cameras', None)
ob_light_key = bpy.data.objects.new('Light Key', light_light_key)
ob_light_top = bpy.data.objects.new('Light Top', light_light_top)
ob_light_fill_green = bpy.data.objects.new('Light Fill Green', light_light_fill_green)
ob_light_fill_blue = bpy.data.objects.new('Light Fill Blue', light_light_fill_blue)
ob_light_bottom = bpy.data.objects.new('Light Bottom', light_light_bottom)
ob_light_back = bpy.data.objects.new('Light Back', light_light_back)
ob_camera_main = bpy.data.objects.new('Camera Main', cam_camera_main)

# ---- transforms, parenting, visibility, modifiers, constraints
ob_cylinder_002.location = (0.0, 0.0, 1.073)
ob_cylinder_002.scale = (0.9572, 0.9572, 0.9572)
ob_cylinder_002.lineart.crease_threshold = 0.0
ob_cylinder_001.location = (0.0, 0.0, 2.151)
ob_cylinder_001.scale = (1.015, 1.015, 0.1138)
ob_cylinder_001.lineart.crease_threshold = 0.0
ob_cylinder.location = (0.0, 0.0, 1.0)
ob_cylinder.lineart.crease_threshold = 0.0
ob_stage.location = (0.0, 0.0, 0.0)
ob_stage.empty_image_offset = (0.0, 0.0)
ob_stage.lineart.crease_threshold = 0.0
ob_lights_and_cameras.parent = ob_stage
ob_lights_and_cameras.location = (0.0, 0.0, 0.0)
ob_lights_and_cameras.empty_image_offset = (0.0, 0.0)
ob_lights_and_cameras.lineart.crease_threshold = 0.0
ob_light_key.parent = ob_lights_and_cameras
ob_light_key.location = (0.005192, -42.01, 44.51)
ob_light_key.rotation_euler = (5.225e-08, 0.767, -1.571)
ob_light_key.lineart.crease_threshold = 0.0
ob_light_top.parent = ob_lights_and_cameras
ob_light_top.location = (0.0, 0.0, 60.97)
ob_light_top.lineart.crease_threshold = 0.0
ob_light_fill_green.parent = ob_lights_and_cameras
ob_light_fill_green.location = (15.41, -17.7, 25.12)
ob_light_fill_green.rotation_euler = (0.02743, 0.747, -0.7753)
ob_light_fill_green.lineart.crease_threshold = 0.0
ob_light_fill_blue.parent = ob_lights_and_cameras
ob_light_fill_blue.location = (-27.54, -31.1, 35.04)
ob_light_fill_blue.rotation_euler = (-0.02157, 0.8578, -2.296)
ob_light_fill_blue.lineart.crease_threshold = 0.0
ob_light_bottom.parent = ob_lights_and_cameras
ob_light_bottom.location = (0.0, 0.0, -1.0)
ob_light_bottom.rotation_euler = (0.0, -3.142, 2.029e-14)
ob_light_bottom.lineart.crease_threshold = 0.0
ob_light_back.parent = ob_lights_and_cameras
ob_light_back.location = (-3.815e-06, 7.562, 0.1251)
ob_light_back.rotation_euler = (0.004104, 1.777, -4.709)
ob_light_back.lineart.crease_threshold = 0.0
ob_camera_main.parent = ob_lights_and_cameras
ob_camera_main.location = (1.245, -3.045, 2.257)
ob_camera_main.rotation_euler = (1.228, -2.064e-08, 0.413)
ob_camera_main.lock_rotations_4d = False
ob_camera_main.empty_display_type = 'ARROWS'
ob_camera_main.color = (0.0, 0.0, 0.0, 0.0)
ob_camera_main.display_type = 'WIRE'
ob_camera_main.lineart.crease_threshold = 0.0

# ---- collection membership
col_collection_1.objects.link(ob_cylinder_002)
col_collection_1.objects.link(ob_cylinder_001)
col_collection_1.objects.link(ob_cylinder)
col_collection_1.objects.link(ob_stage)
col_collection_1.objects.link(ob_lights_and_cameras)
col_collection_1.objects.link(ob_light_key)
col_collection_1.objects.link(ob_light_top)
col_collection_1.objects.link(ob_light_fill_green)
col_collection_1.objects.link(ob_light_fill_blue)
col_collection_1.objects.link(ob_light_bottom)
col_collection_1.objects.link(ob_light_back)
col_collection_1.objects.link(ob_camera_main)

# ---- scene / render settings (as saved in the file)
scene.camera = ob_camera_main
scene.frame_start = 1; scene.frame_end = 250; scene.frame_set(120)
scene.render.engine = 'BLENDER_EEVEE_NEXT'
scene.render.resolution_x = 1024
scene.render.resolution_y = 1024
scene.render.dither_intensity = 0.0
scene.render.film_transparent = True
scene.cycles.use_denoising = False
scene.cycles.samples = 128
scene.cycles.sampling_pattern = 'TABULATED_SOBOL'
scene.cycles.light_sampling_threshold = 0.0
scene.cycles.use_adaptive_sampling = False
scene.cycles.use_light_tree = False
scene.cycles.blur_glossy = 0.0
scene.cycles.sample_clamp_indirect = 0.0
scene.view_settings.view_transform = 'Standard'
bpy.context.view_layer.update()
